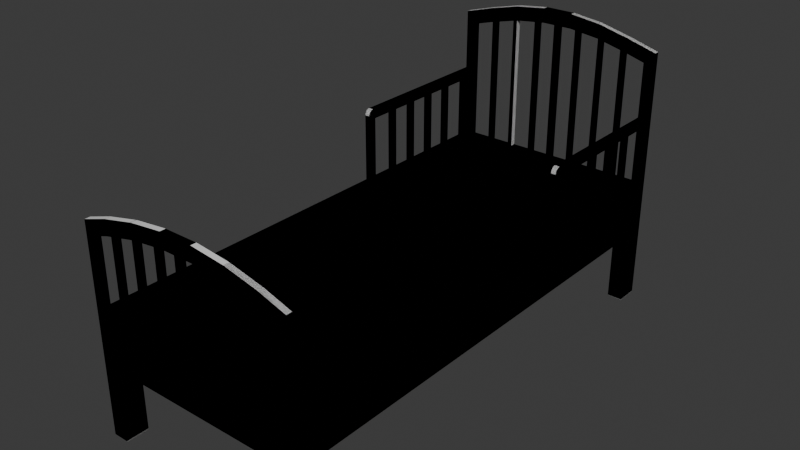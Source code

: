 # Source: childbed.blend  (saved by Blender 5.0.119; exported with 4.5.12 LTS)
import bpy
from mathutils import Matrix  # noqa: F401  (used for matrix-valued properties, if any)

bpy.ops.wm.read_factory_settings(use_empty=True)
scene = bpy.context.scene
scene.name = 'Scene'

# ---- collections
col_collection = bpy.data.collections.new('Collection'); scene.collection.children.link(col_collection)

# ---- world
world_world = bpy.data.worlds.new('World'); scene.world = world_world
world_world.use_nodes = True; world_world.node_tree.nodes.clear()
_N = world_world.node_tree.nodes; _L = world_world.node_tree.links
n0 = _N.new('ShaderNodeOutputWorld'); n0.name = 'World Output'; n0.location = (200, 100)
n1 = _N.new('ShaderNodeBackground'); n1.name = 'Background'; n1.location = (-200, 100)
n1.inputs[0].default_value = (0.05088, 0.05088, 0.05088, 1.0)
_L.new(n1.outputs[0], n0.inputs[0])
n0.is_active_output = True
world_world.color = (0.05088, 0.05088, 0.05088)
world_world.sun_shadow_jitter_overblur = 0.0

# ---- meshes
me_cube_001 = bpy.data.meshes.new('Cube.001')
me_cube_001.from_pydata([(0.2795, -0.5562, 0.225), (0.325, -0.6088, 0.375), (0.2795, 0.7795, 0.225), (0.325, 0.8322, 0.375), (0.325, 0.8485, 0.225), (0.325, -0.6252, 0.225), (0.2795, 0.7795, 0.2717), (0.2795, -0.5562, 0.2717), (0.325, 0.8485, 0.375), (0.325, -0.6252, 0.375), (0.325, 0.8322, 0.7355), (0.325, -0.6088, 0.5748), (0.325, 0.8485, 0.7355), (0.325, -0.6252, 0.5748), (0.2343, 0.8322, 0.7612), (0.1406, 0.8322, 0.784), (0.04687, 0.8322, 0.7955), (0.2343, 0.8485, 0.7612), (0.04687, 0.8485, 0.7955), (0.1406, 0.8485, 0.784), (0.2462, -0.6088, 0.6005), (0.04924, -0.6088, 0.6349), (0.1477, -0.6088, 0.6233), (0.2462, -0.6252, 0.6005), (0.1477, -0.6252, 0.6233), (0.04924, -0.6252, 0.6349), (0.3109, -0.6088, 0.375), (0.3109, 0.8322, 0.375), (0.325, 0.345, 0.375), (0.2795, 0.7795, 0.225), (0.2795, 0.7795, 0.2717), (0.3109, 0.345, 0.375), (0.3109, 0.8322, 0.5654), (0.325, 0.8322, 0.5964), (0.3109, 0.345, 0.5654), (0.3109, 0.8322, 0.5964), (0.325, 0.3723, 0.5964), (0.3109, 0.3723, 0.5964), (0.325, 0.3621, 0.5964), (0.325, 0.345, 0.5793), (0.325, 0.3535, 0.5941), (0.325, 0.3473, 0.5878), (0.3109, 0.345, 0.5793), (0.3109, 0.3621, 0.5964), (0.3109, 0.3473, 0.5878), (0.3109, 0.3535, 0.5941), (0.325, 0.345, 0.5654), (0.325, 0.8322, 0.5654), (0.325, 0.8322, 0.5654), (0.325, 0.3723, 0.375), (0.3109, 0.3723, 0.375), (0.3109, 0.3723, 0.5654), (0.325, 0.3723, 0.5654), (0.3109, 0.7977, 0.375), (0.325, 0.7977, 0.375), (0.3109, 0.7977, 0.5654), (0.325, 0.7977, 0.5654), (0.3109, 0.4671, 0.5654), (0.3109, 0.4477, 0.5654), (0.325, 0.4671, 0.375), (0.325, 0.4477, 0.375), (0.3109, 0.4671, 0.375), (0.3109, 0.4477, 0.375), (0.325, 0.4477, 0.5654), (0.325, 0.4671, 0.5654), (0.3109, 0.6373, 0.375), (0.2919, -0.6088, 0.5856), (0.3109, 0.6178, 0.5654), (0.3109, 0.7224, 0.375), (0.2919, 0.8322, 0.375), (0.3109, 0.5522, 0.5654), (0.3109, 0.5327, 0.5654), (0.3109, 0.5522, 0.375), (0.3109, 0.5327, 0.375), (0.325, 0.5327, 0.5654), (0.325, 0.5522, 0.5654), (0.325, 0.5522, 0.375), (0.325, 0.5327, 0.375), (0.3109, 0.7224, 0.5654), (0.3109, 0.7029, 0.375), (0.2919, 0.8485, 0.375), (0.3109, 0.7029, 0.5654), (0.2919, -0.6252, 0.6294), (0.325, 0.6373, 0.375), (0.325, 0.6178, 0.375), (0.3109, 0.6178, 0.375), (0.3109, 0.6373, 0.5654), (0.2919, -0.6088, 0.6294), (0.325, 0.6178, 0.5654), (0.325, 0.6373, 0.5654), (0.325, 0.7029, 0.5654), (0.325, 0.7224, 0.5654), (0.325, 0.7224, 0.375), (0.325, 0.7029, 0.375), (0.2919, 0.8485, 0.7449), (0.325, -0.6252, 0.6186), (0.325, -0.6088, 0.6186), (0.325, 0.8322, 0.7793), (0.325, 0.8485, 0.7793), (0.2919, 0.8322, 0.7449), (0.1406, 0.8322, 0.8277), (0.2343, 0.8322, 0.805), (0.2343, 0.8485, 0.805), (0.1406, 0.8485, 0.8277), (0.04687, 0.8322, 0.8393), (0.04687, 0.8485, 0.8393), (0.2919, -0.6252, 0.5856), (0.2919, -0.6088, 0.375), (0.2919, -0.6252, 0.375), (0.04924, -0.6088, 0.6786), (0.04924, -0.6252, 0.6786), (0.1477, -0.6088, 0.6671), (0.1477, -0.6252, 0.6671), (0.2462, -0.6088, 0.6443), (0.2462, -0.6252, 0.6443), (-1.49e-08, 0.8322, 0.8393), (1.49e-08, 0.8485, 0.8393), (0.0, 0.8485, 0.375), (2.98e-08, 0.8322, 0.375), (1.49e-08, 0.8322, 0.7955), (2.98e-08, 0.7795, 0.225), (2.98e-08, 0.7795, 0.2717), (2.98e-08, 0.7795, 0.225), (0.0, 0.8485, 0.225), (1.49e-08, 0.8485, 0.7955), (0.0, 0.8322, 0.5654), (-7.451e-08, -0.6088, 0.6786), (-5.96e-08, -0.6088, 0.375), (-8.941e-08, -0.5562, 0.225), (-8.941e-08, -0.6252, 0.225), (-7.451e-08, -0.6088, 0.6349), (-1.49e-07, -0.6252, 0.375), (-8.941e-08, -0.6252, 0.6349), (-8.941e-08, -0.5562, 0.2717), (-8.941e-08, -0.6252, 0.6786), (0.1875, 0.8485, 0.7726), (0.07704, 0.8485, 0.7918), (0.222, 0.8485, 0.7642), (0.222, -0.6088, 0.6499), (0.222, -0.6252, 0.6499), (0.1459, -0.6088, 0.6673), (0.1459, 0.8485, 0.7827), (0.1459, -0.6252, 0.6673), (0.06994, -0.6252, 0.6762), (0.06994, -0.6088, 0.6762), (0.2291, -0.6088, 0.6045), (0.2149, -0.6088, 0.6078), (0.2149, 0.8485, 0.375), (0.2291, 0.8485, 0.375), (0.06284, 0.8485, 0.375), (0.07704, 0.8485, 0.375), (0.1389, 0.8485, 0.375), (0.153, 0.8485, 0.375), (0.2149, -0.6252, 0.6078), (0.2291, -0.6252, 0.6045), (0.008926, -0.6088, 0.375), (0.2149, 0.8322, 0.7659), (0.2291, 0.8322, 0.7625), (0.2291, 0.8322, 0.375), (0.2149, 0.8322, 0.375), (0.2291, -0.6252, 0.375), (0.2149, -0.6252, 0.375), (0.2149, -0.6088, 0.375), (0.2291, -0.6088, 0.375), (0.222, 0.8485, 0.7642), (0.222, 0.8485, 0.7642), (0.222, 0.8485, 0.7641), (0.153, 0.8322, 0.375), (0.1389, 0.8322, 0.375), (0.153, -0.6252, 0.375), (0.1389, -0.6252, 0.375), (0.1406, 0.8322, 0.784), (0.153, 0.8322, 0.7809), (0.153, 0.8485, 0.7809), (0.1477, -0.6088, 0.6233), (0.1389, -0.6088, 0.6244), (0.1389, -0.6252, 0.6244), (0.1477, -0.6252, 0.6233), (0.008926, 0.8485, 0.375), (0.1389, -0.6088, 0.375), (0.153, -0.6088, 0.375), (0.06284, -0.6252, 0.6333), (0.07704, -0.6252, 0.6316), (0.008926, 0.8322, 0.7955), (0.07704, 0.8322, 0.375), (0.06284, 0.8322, 0.375), (0.07704, -0.6252, 0.375), (0.06284, -0.6252, 0.375), (0.06284, -0.6088, 0.375), (0.07704, -0.6088, 0.375), (0.07704, -0.6088, 0.6316), (0.06284, -0.6088, 0.6333), (0.06284, 0.8322, 0.7935), (0.07704, 0.8322, 0.7918), (0.06284, 0.8485, 0.7935), (0.2291, 0.8485, 0.7625), (0.2149, 0.8485, 0.7659), (0.153, -0.6252, 0.6221), (0.153, -0.6088, 0.6221), (0.008926, -0.6252, 0.375), (0.008926, -0.6252, 0.6349), (0.008926, -0.6088, 0.6349), (0.008926, -0.6252, 0.6786), (0.008926, 0.8485, 0.7955), (0.008926, 0.8322, 0.375), (0.008926, -0.6088, 0.6786), (0.3109, 0.8322, 0.3366), (0.3109, -0.6088, 0.3366), (2.98e-08, 0.8322, 0.3366), (-7.87e-08, 7.218e-09, 0.3366), (-5.96e-08, -0.6088, 0.3366), (0.2795, 0.8485, 0.225), (0.325, 0.7795, 0.225), (0.325, -0.5562, 0.225), (0.2795, -0.6252, 0.225), (0.2795, -0.6252, 0.007881), (0.325, -0.6252, 0.007881), (0.325, 0.7795, 0.007881), (0.325, 0.8485, 0.007881), (0.2795, 0.8485, 0.007881), (0.2795, 0.7795, 0.007881), (0.325, -0.5562, 0.007881), (0.2795, -0.5562, 0.007881), (0.2833, -0.6194, 0.000582), (0.3212, -0.6194, 0.000582), (0.3212, 0.7852, 0.000582), (0.3212, 0.8428, 0.000582), (0.2833, 0.8428, 0.000582), (0.2833, 0.7852, 0.000582), (0.3212, -0.5619, 0.000582), (0.2833, -0.5619, 0.000582)], [], [(0, 128, 133, 7), (29, 0, 7, 30, 6, 2), (29, 2, 212, 213, 0), (28, 1, 5, 213, 212, 4, 3, 54, 92, 93, 83, 84, 76, 77, 59, 60, 49), (5, 1, 9), (46, 52, 36, 38, 40, 41, 39), (3, 4, 8), (3, 8, 12, 10, 48), (9, 1, 11, 13), (8, 80, 94, 12), (1, 107, 66, 11), (101, 97, 98, 102), (101, 102, 103, 100), (28, 31, 26, 107, 1), (63, 58, 62, 60), (50, 51, 52, 49), (57, 64, 59, 61), (70, 75, 76, 72), (78, 91, 92, 68), (86, 89, 83, 65), (54, 56, 55, 53), (90, 81, 79, 93), (48, 10, 99, 69, 27, 3), (36, 37, 43, 38), (77, 73, 61, 59), (34, 46, 39, 42), (42, 39, 41, 44), (44, 41, 40, 45), (45, 40, 38, 43), (99, 94, 80, 69), (28, 49, 52, 46), (27, 53, 55, 32), (31, 28, 46, 34), (51, 50, 31, 34), (56, 54, 3, 47), (57, 61, 62, 58), (63, 60, 59, 64), (70, 72, 73, 71), (74, 77, 76, 75), (86, 65, 85, 67), (88, 84, 83, 89), (78, 68, 79, 81), (90, 93, 92, 91), (100, 103, 105, 104), (32, 55, 78, 81, 86, 67, 70, 71, 57, 58, 51, 34, 42, 44, 45, 43, 37, 35), (56, 47, 33, 36, 52, 63, 64, 74, 75, 88, 89, 90, 91), (172, 173, 135, 196, 156), (150, 184, 168, 151), (155, 188, 189, 179, 180, 162, 163, 26, 207, 210, 127), (147, 152, 167, 159), (74, 71, 73, 77), (88, 67, 85, 84), (84, 85, 72, 76), (93, 79, 65, 83), (30, 7, 133, 121, 6), (87, 113, 114, 82, 95, 96), (109, 205, 202, 110), (13, 11, 96, 95), (10, 12, 98, 97), (104, 105, 116, 115), (106, 108, 9, 13), (69, 80, 148, 158), (208, 209, 210, 207, 206), (121, 120, 2, 6), (158, 159, 167, 168, 184, 185, 204, 118, 208, 206, 27, 69), (54, 53, 68, 92), (129, 128, 0, 214), (178, 204, 185, 149), (125, 119, 118), (110, 143, 142, 112, 111, 140, 144, 109), (111, 112, 139, 114, 113, 138), (164, 165, 166), (158, 157, 156, 159), (160, 154, 153, 161), (162, 146, 145, 163), (167, 172, 171, 168), (151, 19, 173, 152), (184, 193, 192, 185), (188, 191, 190, 189), (149, 194, 136, 150), (186, 182, 181, 187), (123, 117, 178, 149, 150, 151, 152, 147, 148, 80, 8, 4, 211), (177, 176, 170, 169, 197, 24), (15, 171, 172, 156, 157, 14, 99, 10, 97, 101, 100, 104, 115, 119, 183, 16, 192, 193), (175, 174, 22, 198, 180, 179), (5, 9, 108, 160, 161, 169, 170, 186, 187, 199, 131, 129, 214), (124, 116, 105, 103, 102, 98, 12, 94, 17, 195, 165, 164, 196, 135, 173, 19, 136, 194, 18, 203), (137, 166, 165, 195, 17), (135, 196, 164, 166, 137, 141, 19, 173), (201, 155, 127, 130), (132, 131, 199, 200), (119, 125, 118, 204, 183), (190, 182, 186, 189), (136, 19, 171, 15, 193), (196, 164, 165, 195, 148, 147), (153, 154, 23, 106, 13, 95, 82, 114, 139, 112, 142, 143, 110, 202, 200, 25, 181, 182, 176, 177, 24, 197), (202, 205, 126, 134), (203, 178, 117, 124), (199, 155, 201, 200), (200, 202, 134, 132), (197, 169, 180, 198), (160, 163, 145, 154), (153, 146, 162, 161), (179, 170, 176, 175), (188, 187, 181, 191), (107, 108, 106, 66), (187, 188, 155, 199), (189, 186, 170, 179), (162, 180, 169, 161), (26, 163, 160, 108, 107), (66, 106, 23, 154, 145, 20), (198, 146, 153, 197), (190, 175, 176, 182), (200, 201, 21, 191, 181, 25), (157, 158, 148, 195), (167, 152, 173, 172), (184, 150, 136, 193), (183, 204, 178, 203), (192, 194, 149, 185), (171, 19, 151, 168), (156, 196, 147, 159), (60, 62, 50, 49), (61, 73, 72, 85, 65, 79, 68, 53, 27, 206, 207, 26, 31, 50, 62), (36, 33, 35, 37), (208, 210, 209), (94, 99, 14, 157, 195, 17), (51, 58, 63, 52), (57, 71, 74, 64), (88, 75, 70, 67), (90, 89, 86, 81), (55, 56, 91, 78), (194, 192, 16, 18), (183, 203, 18, 16), (122, 123, 211, 2, 120), (201, 130, 126, 205, 109, 144, 140, 111, 138, 113, 87, 96, 11, 66, 20, 145, 146, 198, 22, 174, 175, 190, 191, 21), (5, 214, 215, 216), (221, 216, 224, 229), (215, 222, 230, 223), (213, 5, 216, 221), (211, 4, 218, 219), (214, 0, 222, 215), (4, 212, 217, 218), (0, 213, 221, 222), (212, 2, 220, 217), (2, 211, 219, 220), (230, 229, 224, 223), (228, 227, 226, 225), (218, 217, 225, 226), (220, 219, 227, 228), (222, 221, 229, 230), (217, 220, 228, 225), (216, 215, 223, 224), (219, 218, 226, 227)])
me_cube_001.polygons.foreach_set('use_smooth', [True] * 153)
_k = set([(0, 7), (0, 29), (0, 128), (0, 222), (1, 11), (1, 28), (1, 107), (2, 6), (2, 120), (2, 220), (3, 27), (3, 48), (4, 8), (4, 211), (4, 212), (4, 218), (5, 9), (5, 213), (5, 214), (5, 216), (6, 30), (6, 121), (7, 30), (7, 133), (8, 12), (9, 13), (10, 48), (10, 97), (11, 96), (12, 98), (13, 95), (14, 99), (14, 157), (15, 193), (16, 183), (16, 192), (17, 94), (17, 195), (18, 194), (18, 203), (19, 136), (19, 151), (19, 171), (20, 66), (20, 145), (21, 191), (21, 201), (22, 174), (23, 106), (23, 154), (25, 181), (25, 200), (26, 31), (26, 107), (26, 163), (26, 207), (27, 32), (27, 206), (28, 31), (28, 46), (31, 34), (32, 35), (33, 35), (33, 36), (34, 42), (35, 37), (36, 38), (37, 43), (38, 40), (39, 41), (39, 46), (40, 41), (42, 44), (43, 45), (44, 45), (49, 50), (49, 52), (49, 60), (50, 51), (50, 62), (51, 52), (51, 58), (52, 63), (53, 54), (53, 55), (53, 68), (54, 56), (54, 92), (55, 56), (55, 78), (56, 91), (57, 61), (57, 64), (57, 71), (58, 62), (58, 63), (59, 61), (59, 64), (59, 77), (60, 62), (60, 63), (61, 73), (64, 74), (65, 79), (65, 83), (65, 86), (66, 106), (66, 107), (67, 70), (67, 85), (67, 88), (68, 78), (68, 92), (69, 80), (69, 99), (69, 158), (70, 72), (70, 75), (71, 73), (71, 74), (72, 76), (72, 85), (73, 77), (74, 77), (75, 76), (75, 88), (76, 84), (78, 91), (79, 81), (79, 93), (80, 94), (80, 148), (81, 86), (81, 90), (82, 95), (82, 114), (83, 89), (83, 93), (84, 85), (84, 88), (86, 89), (87, 96), (87, 113), (89, 90), (90, 93), (91, 92), (94, 99), (95, 96), (97, 98), (97, 101), (98, 102), (100, 101), (100, 104), (102, 103), (103, 105), (104, 115), (105, 116), (106, 108), (107, 108), (108, 160), (109, 144), (109, 205), (110, 143), (110, 202), (111, 138), (111, 140), (112, 139), (112, 142), (113, 138), (114, 139), (123, 211), (126, 205), (129, 214), (134, 202), (135, 173), (135, 196), (136, 150), (136, 193), (140, 144), (142, 143), (145, 154), (145, 163), (146, 153), (146, 162), (146, 198), (147, 152), (147, 159), (147, 196), (148, 158), (148, 195), (149, 178), (149, 185), (149, 194), (150, 151), (150, 184), (151, 168), (152, 167), (152, 173), (153, 161), (153, 197), (154, 160), (155, 188), (155, 199), (155, 201), (156, 159), (156, 172), (156, 196), (157, 158), (157, 195), (159, 167), (160, 163), (161, 162), (161, 169), (162, 180), (167, 172), (168, 171), (168, 184), (169, 180), (169, 197), (170, 176), (170, 179), (170, 186), (172, 173), (175, 176), (175, 179), (175, 190), (176, 182), (178, 203), (178, 204), (179, 189), (180, 198), (181, 187), (181, 191), (182, 186), (182, 190), (183, 203), (183, 204), (184, 193), (185, 192), (185, 204), (186, 189), (187, 188), (187, 199), (188, 191), (189, 190), (192, 194), (197, 198), (199, 200), (200, 201), (206, 207), (206, 208), (207, 210), (211, 219), (212, 213), (212, 217), (213, 221), (214, 215), (215, 216), (215, 222), (215, 223), (216, 221), (216, 224), (217, 218), (217, 220), (217, 225), (218, 219), (218, 226), (219, 220), (219, 227), (220, 228), (221, 222), (221, 229), (222, 230), (223, 224), (223, 230), (224, 229), (225, 226), (225, 228), (226, 227), (227, 228), (229, 230)])
me_cube_001.attributes.new('sharp_edge', 'BOOLEAN', 'EDGE').data.foreach_set('value', [ (min(e.vertices), max(e.vertices)) in _k for e in me_cube_001.edges])
_uv = me_cube_001.uv_layers.new(name='UVMap')
_uv.uv.foreach_set('vector', [0.3575, 0.7431, 0.25, 0.7431, 0.25, 0.7431, 0.3575, 0.7431, 0.3575, 0.5069, 0.3575, 0.7431, 0.3575, 0.7431, 0.3575, 0.5069, 0.3575, 0.5069, 0.3575, 0.5069, 0.3575, 0.5069, 0.3575, 0.5069, 0.375, 0.5117, 0.375, 0.7383, 0.3575, 0.7431, 0.625, 0.5727, 0.625, 0.75, 0.375, 0.75, 0.375, 0.7383, 0.375, 0.5117, 0.375, 0.5, 0.625, 0.5, 0.625, 0.5041, 0.625, 0.5156, 0.625, 0.5185, 0.625, 0.5284, 0.625, 0.5314, 0.625, 0.5413, 0.625, 0.5443, 0.625, 0.5542, 0.625, 0.5572, 0.625, 0.5686, 0.375, 0.75, 0.625, 0.75, 0.625, 0.75, 0.625, 0.5727, 0.625, 0.5686, 0.625, 0.5686, 0.625, 0.5701, 0.625, 0.5714, 0.625, 0.5726, 0.625, 0.5727, 0.625, 0.5, 0.375, 0.5, 0.625, 0.5, 0.625, 0.5, 0.625, 0.5, 0.625, 0.5, 0.625, 0.5, 0.625, 0.5, 0.625, 0.75, 0.625, 0.75, 0.625, 0.75, 0.625, 0.75, 0.625, 0.5, 0.625, 0.4873, 0.625, 0.4873, 0.625, 0.5, 0.625, 0.75, 0.6377, 0.75, 0.6377, 0.75, 0.625, 0.75, 0.6599, 0.5, 0.625, 0.5, 0.625, 0.5, 0.6599, 0.5, 0.6599, 0.5, 0.6599, 0.5, 0.6959, 0.5, 0.6959, 0.5, 0.625, 0.5727, 0.6386, 0.5727, 0.6386, 0.75, 0.6377, 0.75, 0.625, 0.75, 0.625, 0.5572, 0.6386, 0.5572, 0.6386, 0.5572, 0.625, 0.5572, 0.6386, 0.5686, 0.6386, 0.5686, 0.625, 0.5686, 0.625, 0.5686, 0.6386, 0.5542, 0.625, 0.5542, 0.625, 0.5542, 0.6386, 0.5542, 0.6386, 0.5413, 0.625, 0.5413, 0.625, 0.5413, 0.6386, 0.5413, 0.6386, 0.5156, 0.625, 0.5156, 0.625, 0.5156, 0.6386, 0.5156, 0.6386, 0.5284, 0.625, 0.5284, 0.625, 0.5284, 0.6386, 0.5284, 0.625, 0.5041, 0.625, 0.5041, 0.6386, 0.5041, 0.6386, 0.5041, 0.625, 0.5185, 0.6386, 0.5185, 0.6386, 0.5185, 0.625, 0.5185, 0.625, 0.5, 0.625, 0.5, 0.0, 0.0, 0.644, 0.5, 0.6386, 0.5, 0.625, 0.5, 0.625, 0.5686, 0.6386, 0.5686, 0.6386, 0.5701, 0.625, 0.5701, 0.625, 0.5443, 0.6386, 0.5443, 0.6386, 0.5542, 0.625, 0.5542, 0.6386, 0.5727, 0.625, 0.5727, 0.625, 0.5727, 0.6386, 0.5727, 0.6386, 0.5727, 0.625, 0.5727, 0.625, 0.5726, 0.6386, 0.5726, 0.6386, 0.5726, 0.625, 0.5726, 0.625, 0.5714, 0.6386, 0.5714, 0.6386, 0.5714, 0.625, 0.5714, 0.625, 0.5701, 0.6386, 0.5701, 0.0, 0.0, 0.625, 0.4873, 0.625, 0.4873, 0.644, 0.5, 0.625, 0.5727, 0.625, 0.5686, 0.625, 0.5686, 0.625, 0.5727, 0.6386, 0.5, 0.6386, 0.5041, 0.6386, 0.5041, 0.6386, 0.5, 0.6386, 0.5727, 0.625, 0.5727, 0.625, 0.5727, 0.6386, 0.5727, 0.6386, 0.5686, 0.6386, 0.5686, 0.6386, 0.5727, 0.6386, 0.5727, 0.625, 0.5041, 0.625, 0.5041, 0.625, 0.5, 0.625, 0.5, 0.6386, 0.5542, 0.6386, 0.5542, 0.6386, 0.5572, 0.6386, 0.5572, 0.625, 0.5572, 0.625, 0.5572, 0.625, 0.5542, 0.625, 0.5542, 0.6386, 0.5413, 0.6386, 0.5413, 0.6386, 0.5443, 0.6386, 0.5443, 0.625, 0.5443, 0.625, 0.5443, 0.625, 0.5413, 0.625, 0.5413, 0.6386, 0.5284, 0.6386, 0.5284, 0.6386, 0.5314, 0.6386, 0.5314, 0.625, 0.5314, 0.625, 0.5314, 0.625, 0.5284, 0.625, 0.5284, 0.6386, 0.5156, 0.6386, 0.5156, 0.6386, 0.5185, 0.6386, 0.5185, 0.625, 0.5185, 0.625, 0.5185, 0.625, 0.5156, 0.625, 0.5156, 0.6959, 0.5, 0.6959, 0.5, 0.732, 0.5, 0.732, 0.5, 0.6386, 0.5, 0.6386, 0.5041, 0.6386, 0.5156, 0.6386, 0.5185, 0.6386, 0.5284, 0.6386, 0.5314, 0.6386, 0.5413, 0.6386, 0.5443, 0.6386, 0.5542, 0.6386, 0.5572, 0.6386, 0.5686, 0.6386, 0.5727, 0.6386, 0.5727, 0.6386, 0.5726, 0.6386, 0.5714, 0.6386, 0.5701, 0.6386, 0.5686, 0.6386, 0.5, 0.625, 0.5041, 0.625, 0.5, 0.625, 0.5, 0.625, 0.5686, 0.625, 0.5686, 0.625, 0.5572, 0.625, 0.5542, 0.625, 0.5443, 0.625, 0.5413, 0.625, 0.5314, 0.625, 0.5284, 0.625, 0.5185, 0.625, 0.5156, 0.0, 0.0, 0.0, 0.0, 0.0, 0.0, 0.0, 0.0, 0.0, 0.0, 0.625, 0.4046, 0.7204, 0.5, 0.6966, 0.5, 0.625, 0.4284, 0.7466, 0.75, 0.7258, 0.75, 0.7204, 0.75, 0.6966, 0.75, 0.6911, 0.75, 0.6674, 0.75, 0.6619, 0.75, 0.6386, 0.75, 0.6386, 0.75, 0.75, 0.75, 0.75, 0.75, 0.0, 0.0, 0.625, 0.4339, 0.6911, 0.5, 0.6674, 0.5, 0.625, 0.5443, 0.6386, 0.5443, 0.6386, 0.5443, 0.625, 0.5443, 0.625, 0.5314, 0.6386, 0.5314, 0.6386, 0.5314, 0.625, 0.5314, 0.625, 0.5314, 0.6386, 0.5314, 0.6386, 0.5413, 0.625, 0.5413, 0.625, 0.5185, 0.6386, 0.5185, 0.6386, 0.5284, 0.625, 0.5284, 0.3575, 0.5069, 0.3575, 0.7431, 0.25, 0.7431, 0.25, 0.5069, 0.3575, 0.5069, 0.6377, 0.75, 0.6553, 0.75, 0.6553, 0.75, 0.6377, 0.75, 0.625, 0.75, 0.625, 0.75, 0.7311, 0.75, 0.7466, 0.75, 0.7466, 0.75, 0.7311, 0.75, 0.625, 0.75, 0.625, 0.75, 0.625, 0.75, 0.625, 0.75, 0.625, 0.5, 0.625, 0.5, 0.625, 0.5, 0.625, 0.5, 0.732, 0.5, 0.732, 0.5, 0.75, 0.5, 0.75, 0.5, 0.625, 0.7627, 0.625, 0.7627, 0.625, 0.75, 0.625, 0.75, 0.644, 0.5, 0.625, 0.4873, 0.625, 0.4631, 0.6619, 0.5, 0.75, 0.5, 0.75, 0.625, 0.75, 0.75, 0.6386, 0.75, 0.6386, 0.5, 0.25, 0.5069, 0.25, 0.5069, 0.3575, 0.5069, 0.3575, 0.5069, 0.6619, 0.5, 0.6674, 0.5, 0.6911, 0.5, 0.6966, 0.5, 0.7204, 0.5, 0.7258, 0.5, 0.7466, 0.5, 0.75, 0.5, 0.75, 0.5, 0.6386, 0.5, 0.6386, 0.5, 0.644, 0.5, 0.625, 0.5041, 0.6386, 0.5041, 0.6386, 0.5156, 0.625, 0.5156, 0.25, 0.75, 0.25, 0.7431, 0.3575, 0.7431, 0.3575, 0.75, 0.625, 0.3784, 0.7466, 0.5, 0.7258, 0.5, 0.625, 0.3992, 0.75, 0.5, 0.75, 0.5, 0.75, 0.5, 0.7311, 0.75, 0.7231, 0.75, 0.6939, 0.75, 0.6932, 0.75, 0.6932, 0.75, 0.6939, 0.75, 0.7231, 0.75, 0.7311, 0.75, 0.6932, 0.75, 0.6932, 0.75, 0.6646, 0.75, 0.6553, 0.75, 0.6553, 0.75, 0.6646, 0.75, 0.625, 0.4604, 0.625, 0.4604, 0.625, 0.4604, 0.6619, 0.5, 0.6619, 0.5, 0.6674, 0.5, 0.6674, 0.5, 0.625, 0.7869, 0.625, 0.7869, 0.625, 0.7924, 0.625, 0.7924, 0.6674, 0.75, 0.6674, 0.75, 0.6619, 0.75, 0.6619, 0.75, 0.6911, 0.5, 0.6911, 0.5, 0.6959, 0.5, 0.6966, 0.5, 0.625, 0.4284, 0.625, 0.4291, 0.625, 0.4339, 0.625, 0.4339, 0.7204, 0.5, 0.7204, 0.5, 0.7258, 0.5, 0.7258, 0.5, 0.7258, 0.75, 0.7258, 0.75, 0.7204, 0.75, 0.7204, 0.75, 0.625, 0.3992, 0.625, 0.3992, 0.625, 0.4046, 0.625, 0.4046, 0.625, 0.8454, 0.625, 0.8454, 0.625, 0.8508, 0.625, 0.8508, 0.375, 0.375, 0.625, 0.375, 0.625, 0.3784, 0.625, 0.3992, 0.625, 0.4046, 0.625, 0.4284, 0.625, 0.4339, 0.625, 0.4576, 0.625, 0.4631, 0.625, 0.4873, 0.625, 0.5, 0.375, 0.5, 0.375, 0.4825, 0.625, 0.8182, 0.625, 0.8216, 0.625, 0.8216, 0.625, 0.8161, 0.625, 0.8161, 0.625, 0.8182, 0.6959, 0.5, 0.6959, 0.5, 0.6911, 0.5, 0.6674, 0.5, 0.6619, 0.5, 0.6599, 0.5, 0.6377, 0.5, 0.625, 0.5, 0.625, 0.5, 0.6599, 0.5, 0.6959, 0.5, 0.732, 0.5, 0.75, 0.5, 0.75, 0.5, 0.7466, 0.5, 0.732, 0.5, 0.7258, 0.5, 0.7204, 0.5, 0.6966, 0.75, 0.6932, 0.75, 0.6932, 0.75, 0.6911, 0.75, 0.6911, 0.75, 0.6966, 0.75, 0.375, 0.75, 0.625, 0.75, 0.625, 0.7627, 0.625, 0.7869, 0.625, 0.7924, 0.625, 0.8161, 0.625, 0.8216, 0.625, 0.8454, 0.625, 0.8508, 0.625, 0.8716, 0.625, 0.875, 0.375, 0.875, 0.375, 0.7675, 0.625, 0.375, 0.625, 0.375, 0.625, 0.393, 0.625, 0.4291, 0.625, 0.4651, 0.625, 0.5, 0.625, 0.5, 0.625, 0.4873, 0.625, 0.4651, 0.625, 0.4631, 0.625, 0.4604, 0.625, 0.4604, 0.625, 0.4576, 0.625, 0.4471, 0.625, 0.4339, 0.625, 0.4291, 0.625, 0.4046, 0.625, 0.3992, 0.625, 0.393, 0.625, 0.3784, 0.625, 0.4604, 0.625, 0.4604, 0.625, 0.4604, 0.625, 0.4631, 0.625, 0.4651, 0.625, 0.4471, 0.625, 0.4576, 0.625, 0.4604, 0.625, 0.4604, 0.625, 0.4604, 0.625, 0.4311, 0.625, 0.4291, 0.625, 0.4339, 0.7466, 0.75, 0.7466, 0.75, 0.75, 0.75, 0.75, 0.75, 0.625, 0.875, 0.625, 0.875, 0.625, 0.8716, 0.625, 0.8716, 0.75, 0.5, 0.75, 0.5, 0.75, 0.5, 0.7466, 0.5, 0.7466, 0.5, 0.7204, 0.75, 0.625, 0.8454, 0.625, 0.8454, 0.7204, 0.75, 0.625, 0.4046, 0.625, 0.4291, 0.6959, 0.5, 0.6959, 0.5, 0.7204, 0.5, 0.0, 0.0, 0.0, 0.0, 0.0, 0.0, 0.0, 0.0, 0.0, 0.0, 0.0, 0.0, 0.625, 0.7924, 0.625, 0.7869, 0.625, 0.7803, 0.625, 0.7627, 0.625, 0.75, 0.625, 0.75, 0.625, 0.7627, 0.625, 0.7803, 0.625, 0.7896, 0.625, 0.8182, 0.625, 0.8189, 0.625, 0.8481, 0.625, 0.8561, 0.625, 0.8716, 0.625, 0.8716, 0.625, 0.8561, 0.625, 0.8508, 0.625, 0.8454, 0.625, 0.8216, 0.625, 0.8182, 0.625, 0.8182, 0.625, 0.8161, 0.7466, 0.75, 0.7466, 0.75, 0.75, 0.75, 0.75, 0.75, 0.625, 0.3784, 0.625, 0.3784, 0.625, 0.375, 0.625, 0.375, 0.625, 0.8716, 0.7466, 0.75, 0.7466, 0.75, 0.625, 0.8716, 0.625, 0.8716, 0.625, 0.8716, 0.625, 0.875, 0.625, 0.875, 0.625, 0.8161, 0.625, 0.8161, 0.6911, 0.75, 0.6911, 0.75, 0.625, 0.7869, 0.6619, 0.75, 0.6619, 0.75, 0.625, 0.7869, 0.625, 0.7924, 0.6674, 0.75, 0.6674, 0.75, 0.625, 0.7924, 0.6966, 0.75, 0.625, 0.8216, 0.625, 0.8216, 0.6966, 0.75, 0.7258, 0.75, 0.625, 0.8508, 0.625, 0.8508, 0.7258, 0.75, 0.6377, 0.75, 0.625, 0.7627, 0.625, 0.7627, 0.6377, 0.75, 0.625, 0.8508, 0.7258, 0.75, 0.7466, 0.75, 0.625, 0.8716, 0.7204, 0.75, 0.625, 0.8454, 0.625, 0.8216, 0.6966, 0.75, 0.6674, 0.75, 0.6911, 0.75, 0.625, 0.8161, 0.625, 0.7924, 0.6386, 0.75, 0.6619, 0.75, 0.625, 0.7869, 0.625, 0.7627, 0.6377, 0.75, 0.6377, 0.75, 0.625, 0.7627, 0.625, 0.7803, 0.625, 0.7869, 0.6619, 0.75, 0.6553, 0.75, 0.6911, 0.75, 0.6674, 0.75, 0.625, 0.7924, 0.625, 0.8161, 0.7204, 0.75, 0.6966, 0.75, 0.625, 0.8216, 0.625, 0.8454, 0.625, 0.8716, 0.7466, 0.75, 0.7311, 0.75, 0.7258, 0.75, 0.625, 0.8508, 0.625, 0.8561, 0.6619, 0.5, 0.6619, 0.5, 0.0, 0.0, 0.0, 0.0, 0.6911, 0.5, 0.625, 0.4339, 0.625, 0.4339, 0.6911, 0.5, 0.7204, 0.5, 0.625, 0.4046, 0.625, 0.4046, 0.7204, 0.5, 0.7466, 0.5, 0.7466, 0.5, 0.625, 0.3784, 0.625, 0.3784, 0.7258, 0.5, 0.625, 0.3992, 0.625, 0.3992, 0.7258, 0.5, 0.6959, 0.5, 0.625, 0.4291, 0.625, 0.4284, 0.6966, 0.5, 0.6674, 0.5, 0.0, 0.0, 0.0, 0.0, 0.6674, 0.5, 0.625, 0.5572, 0.6386, 0.5572, 0.6386, 0.5686, 0.625, 0.5686, 0.6386, 0.5542, 0.6386, 0.5443, 0.6386, 0.5413, 0.6386, 0.5314, 0.6386, 0.5284, 0.6386, 0.5185, 0.6386, 0.5156, 0.6386, 0.5041, 0.6386, 0.5, 0.6386, 0.5, 0.6386, 0.75, 0.6386, 0.75, 0.6386, 0.5727, 0.6386, 0.5686, 0.6386, 0.5572, 0.625, 0.5686, 0.625, 0.5, 0.6386, 0.5, 0.6386, 0.5686, 0.75, 0.5, 0.75, 0.75, 0.75, 0.625, 0.0, 0.0, 0.0, 0.0, 0.0, 0.0, 0.0, 0.0, 0.0, 0.0, 0.0, 0.0, 0.6386, 0.5686, 0.6386, 0.5572, 0.625, 0.5572, 0.625, 0.5686, 0.6386, 0.5542, 0.6386, 0.5443, 0.625, 0.5443, 0.625, 0.5542, 0.625, 0.5314, 0.625, 0.5413, 0.6386, 0.5413, 0.6386, 0.5314, 0.625, 0.5185, 0.625, 0.5284, 0.6386, 0.5284, 0.6386, 0.5185, 0.6386, 0.5041, 0.625, 0.5041, 0.625, 0.5156, 0.6386, 0.5156, 0.625, 0.3992, 0.7258, 0.5, 0.732, 0.5, 0.625, 0.393, 0.7466, 0.5, 0.625, 0.3784, 0.625, 0.393, 0.732, 0.5, 0.25, 0.5069, 0.25, 0.5, 0.3575, 0.5, 0.3575, 0.5069, 0.25, 0.5069, 0.7466, 0.75, 0.75, 0.75, 0.75, 0.75, 0.7466, 0.75, 0.7311, 0.75, 0.7231, 0.75, 0.6939, 0.75, 0.6932, 0.75, 0.6646, 0.75, 0.6553, 0.75, 0.6377, 0.75, 0.625, 0.75, 0.625, 0.75, 0.6377, 0.75, 0.6553, 0.75, 0.6619, 0.75, 0.6674, 0.75, 0.6911, 0.75, 0.6932, 0.75, 0.6932, 0.75, 0.6966, 0.75, 0.7204, 0.75, 0.7258, 0.75, 0.7311, 0.75, 0.375, 0.75, 0.375, 0.7675, 0.375, 0.7675, 0.375, 0.75, 0.375, 0.7383, 0.375, 0.75, 0.375, 0.75, 0.375, 0.7383, 0.3575, 0.75, 0.3575, 0.7431, 0.3575, 0.7431, 0.3575, 0.75, 0.375, 0.7383, 0.375, 0.75, 0.375, 0.75, 0.375, 0.7383, 0.375, 0.4825, 0.375, 0.5, 0.375, 0.5, 0.375, 0.4825, 0.3575, 0.75, 0.3575, 0.7431, 0.3575, 0.7431, 0.3575, 0.75, 0.375, 0.5, 0.375, 0.5117, 0.375, 0.5117, 0.375, 0.5, 0.3575, 0.7431, 0.375, 0.7383, 0.375, 0.7383, 0.3575, 0.7431, 0.375, 0.5117, 0.3575, 0.5069, 0.3575, 0.5069, 0.375, 0.5117, 0.3575, 0.5069, 0.3575, 0.5, 0.3575, 0.5, 0.3575, 0.5069, 0.3575, 0.7431, 0.375, 0.7383, 0.375, 0.75, 0.3575, 0.75, 0.3575, 0.5069, 0.3575, 0.5, 0.375, 0.5, 0.375, 0.5117, 0.375, 0.5, 0.375, 0.5117, 0.375, 0.5117, 0.375, 0.5, 0.3575, 0.5069, 0.3575, 0.5, 0.3575, 0.5, 0.3575, 0.5069, 0.3575, 0.7431, 0.375, 0.7383, 0.375, 0.7383, 0.3575, 0.7431, 0.375, 0.5117, 0.3575, 0.5069, 0.3575, 0.5069, 0.375, 0.5117, 0.375, 0.75, 0.375, 0.7675, 0.375, 0.7675, 0.375, 0.75, 0.375, 0.4825, 0.375, 0.5, 0.375, 0.5, 0.375, 0.4825])
me_cube_001.update()
me_cube_002 = bpy.data.meshes.new('Cube.002')
me_cube_002.from_pydata([(0.2795, -0.5562, 0.225), (0.325, -0.6088, 0.375), (0.2795, 0.7795, 0.225), (0.325, 0.8322, 0.375), (0.325, 0.8485, 0.225), (0.325, -0.6252, 0.225), (0.2795, 0.7795, 0.2717), (0.2795, -0.5562, 0.2717), (0.325, 0.8485, 0.375), (0.325, -0.6252, 0.375), (0.325, 0.8322, 0.7355), (0.325, -0.6088, 0.5748), (0.325, 0.8485, 0.7355), (0.325, -0.6252, 0.5748), (0.2343, 0.8322, 0.7612), (0.1406, 0.8322, 0.784), (0.04687, 0.8322, 0.7955), (0.2343, 0.8485, 0.7612), (0.04687, 0.8485, 0.7955), (0.1406, 0.8485, 0.784), (0.2462, -0.6088, 0.6005), (0.04924, -0.6088, 0.6349), (0.1477, -0.6088, 0.6233), (0.2462, -0.6252, 0.6005), (0.1477, -0.6252, 0.6233), (0.04924, -0.6252, 0.6349), (0.3109, -0.6088, 0.375), (0.3109, 0.8322, 0.375), (0.325, 0.345, 0.375), (0.3109, 0.345, 0.375), (0.3109, 0.8322, 0.5654), (0.325, 0.8322, 0.5964), (0.3109, 0.345, 0.5654), (0.3109, 0.8322, 0.5964), (0.325, 0.3723, 0.5964), (0.3109, 0.3723, 0.5964), (0.325, 0.3621, 0.5964), (0.325, 0.345, 0.5793), (0.325, 0.3535, 0.5941), (0.325, 0.3473, 0.5878), (0.3109, 0.345, 0.5793), (0.3109, 0.3621, 0.5964), (0.3109, 0.3473, 0.5878), (0.3109, 0.3535, 0.5941), (0.325, 0.345, 0.5654), (0.325, 0.8322, 0.5654), (0.325, 0.8322, 0.5654), (0.325, 0.3723, 0.375), (0.3109, 0.3723, 0.375), (0.3109, 0.3723, 0.5654), (0.325, 0.3723, 0.5654), (0.3109, 0.7977, 0.375), (0.325, 0.7977, 0.375), (0.3109, 0.7977, 0.5654), (0.325, 0.7977, 0.5654), (0.3109, 0.4671, 0.5654), (0.3109, 0.4477, 0.5654), (0.325, 0.4671, 0.375), (0.325, 0.4477, 0.375), (0.3109, 0.4671, 0.375), (0.3109, 0.4477, 0.375), (0.325, 0.4477, 0.5654), (0.325, 0.4671, 0.5654), (0.3109, 0.6373, 0.375), (0.2919, -0.6088, 0.5856), (0.3109, 0.6178, 0.5654), (0.3109, 0.7224, 0.375), (0.2919, 0.8322, 0.375), (0.3109, 0.5522, 0.5654), (0.3109, 0.5327, 0.5654), (0.3109, 0.5522, 0.375), (0.3109, 0.5327, 0.375), (0.325, 0.5327, 0.5654), (0.325, 0.5522, 0.5654), (0.325, 0.5522, 0.375), (0.325, 0.5327, 0.375), (0.3109, 0.7224, 0.5654), (0.3109, 0.7029, 0.375), (0.2919, 0.8485, 0.375), (0.3109, 0.7029, 0.5654), (0.2919, -0.6252, 0.6294), (0.325, 0.6373, 0.375), (0.325, 0.6178, 0.375), (0.3109, 0.6178, 0.375), (0.3109, 0.6373, 0.5654), (0.2919, -0.6088, 0.6294), (0.325, 0.6178, 0.5654), (0.325, 0.6373, 0.5654), (0.325, 0.7029, 0.5654), (0.325, 0.7224, 0.5654), (0.325, 0.7224, 0.375), (0.325, 0.7029, 0.375), (0.2919, 0.8485, 0.7449), (0.325, -0.6252, 0.6186), (0.325, -0.6088, 0.6186), (0.325, 0.8322, 0.7793), (0.325, 0.8485, 0.7793), (0.2919, 0.8322, 0.7449), (0.1406, 0.8322, 0.8277), (0.2343, 0.8322, 0.805), (0.2343, 0.8485, 0.805), (0.1406, 0.8485, 0.8277), (0.04687, 0.8322, 0.8393), (0.04687, 0.8485, 0.8393), (0.2919, -0.6252, 0.5856), (0.2919, -0.6088, 0.375), (0.2919, -0.6252, 0.375), (0.04924, -0.6088, 0.6786), (0.04924, -0.6252, 0.6786), (0.1477, -0.6088, 0.6671), (0.1477, -0.6252, 0.6671), (0.2462, -0.6088, 0.6443), (0.2462, -0.6252, 0.6443), (-0.04687, 0.8322, 0.8393), (-0.04687, 0.8485, 0.8393), (0.008926, 0.8485, 0.375), (0.008926, 0.8322, 0.375), (0.008926, 0.8322, 0.7955), (0.2795, 0.8485, 0.225), (0.008926, 0.8485, 0.7955), (-0.04924, -0.6088, 0.6786), (-0.008926, -0.6088, 0.375), (0.2795, -0.6252, 0.225), (-0.008926, -0.6088, 0.6349), (-0.008926, -0.6252, 0.375), (-0.008926, -0.6252, 0.6349), (-0.04924, -0.6252, 0.6786), (0.2149, 0.8485, 0.7659), (0.07704, 0.8485, 0.7918), (0.222, 0.8485, 0.7642), (0.222, -0.6088, 0.6499), (0.222, -0.6252, 0.6499), (0.1459, 0.8485, 0.7827), (0.2291, -0.6088, 0.6045), (0.2149, -0.6088, 0.6078), (0.2149, 0.8485, 0.375), (0.2291, 0.8485, 0.375), (0.06284, 0.8485, 0.375), (0.07704, 0.8485, 0.375), (0.1389, 0.8485, 0.375), (0.153, 0.8485, 0.375), (0.2149, -0.6252, 0.6078), (0.2291, -0.6252, 0.6045), (0.008926, -0.6088, 0.375), (0.2149, 0.8322, 0.7659), (0.2291, 0.8322, 0.7625), (0.2291, 0.8322, 0.375), (0.2149, 0.8322, 0.375), (0.2291, -0.6252, 0.375), (0.2149, -0.6252, 0.375), (0.2149, -0.6088, 0.375), (0.2291, -0.6088, 0.375), (0.153, 0.8322, 0.375), (0.1389, 0.8322, 0.375), (0.153, -0.6252, 0.375), (0.1389, -0.6252, 0.375), (0.153, 0.8322, 0.7809), (0.153, 0.8485, 0.7809), (0.1477, -0.6088, 0.6233), (0.1389, -0.6088, 0.6244), (0.1389, -0.6252, 0.6244), (0.1477, -0.6252, 0.6233), (0.1389, -0.6088, 0.375), (0.153, -0.6088, 0.375), (0.06284, -0.6252, 0.6333), (0.07704, -0.6252, 0.6316), (0.07704, 0.8322, 0.375), (0.06284, 0.8322, 0.375), (0.07704, -0.6252, 0.375), (0.06284, -0.6252, 0.375), (0.06284, -0.6088, 0.375), (0.07704, -0.6088, 0.375), (0.07704, -0.6088, 0.6316), (0.06284, -0.6088, 0.6333), (0.06284, 0.8322, 0.7935), (0.07704, 0.8322, 0.7918), (0.06284, 0.8485, 0.7935), (0.2291, 0.8485, 0.7625), (0.153, -0.6252, 0.6221), (0.153, -0.6088, 0.6221), (0.008926, -0.6252, 0.375), (0.008926, -0.6252, 0.6349), (0.008926, -0.6088, 0.6349), (0.3109, 0.8322, 0.3366), (0.3109, -0.6088, 0.3366), (-0.3109, 0.8322, 0.3366), (-0.3109, -0.6088, 0.3366), (0.2795, 0.8485, 0.225), (0.325, 0.7795, 0.225), (0.325, -0.5562, 0.225), (0.2795, -0.6252, 0.007881), (0.325, -0.6252, 0.007881), (0.325, 0.7795, 0.007881), (0.325, 0.8485, 0.007881), (0.2795, 0.8485, 0.007881), (0.2795, 0.7795, 0.007881), (0.325, -0.5562, 0.007881), (0.2795, -0.5562, 0.007881), (0.2833, -0.6194, 0.000582), (0.3212, -0.6194, 0.000582), (0.3212, 0.7852, 0.000582), (0.3212, 0.8428, 0.000582), (0.2833, 0.8428, 0.000582), (0.2833, 0.7852, 0.000582), (0.3212, -0.5619, 0.000582), (0.2833, -0.5619, 0.000582), (-0.2795, -0.5562, 0.225), (-0.325, -0.6088, 0.375), (-0.2795, 0.7795, 0.225), (-0.325, 0.8322, 0.375), (-0.325, 0.8485, 0.225), (-0.325, -0.6252, 0.225), (-0.2795, 0.7795, 0.2717), (-0.2795, -0.5562, 0.2717), (-0.325, 0.8485, 0.375), (-0.325, -0.6252, 0.375), (-0.325, 0.8322, 0.7355), (-0.325, -0.6088, 0.5748), (-0.325, 0.8485, 0.7355), (-0.325, -0.6252, 0.5748), (-0.2343, 0.8322, 0.7612), (-0.1406, 0.8322, 0.784), (-0.04687, 0.8322, 0.7955), (-0.2343, 0.8485, 0.7612), (-0.04687, 0.8485, 0.7955), (-0.1406, 0.8485, 0.784), (-0.2462, -0.6088, 0.6005), (-0.04924, -0.6088, 0.6349), (-0.1477, -0.6088, 0.6233), (-0.2462, -0.6252, 0.6005), (-0.1477, -0.6252, 0.6233), (-0.04924, -0.6252, 0.6349), (-0.3109, -0.6088, 0.375), (-0.3109, 0.8322, 0.375), (-0.325, 0.345, 0.375), (-0.2795, 0.7795, 0.225), (-0.3109, 0.345, 0.375), (-0.3109, 0.8322, 0.5654), (-0.325, 0.8322, 0.5964), (-0.3109, 0.345, 0.5654), (-0.3109, 0.8322, 0.5964), (-0.325, 0.3723, 0.5964), (-0.3109, 0.3723, 0.5964), (-0.325, 0.3621, 0.5964), (-0.325, 0.345, 0.5793), (-0.325, 0.3535, 0.5941), (-0.325, 0.3473, 0.5878), (-0.3109, 0.345, 0.5793), (-0.3109, 0.3621, 0.5964), (-0.3109, 0.3473, 0.5878), (-0.3109, 0.3535, 0.5941), (-0.325, 0.345, 0.5654), (-0.325, 0.8322, 0.5654), (-0.325, 0.8322, 0.5654), (-0.325, 0.3723, 0.375), (-0.3109, 0.3723, 0.375), (-0.3109, 0.3723, 0.5654), (-0.325, 0.3723, 0.5654), (-0.3109, 0.7977, 0.375), (-0.325, 0.7977, 0.375), (-0.3109, 0.7977, 0.5654), (-0.325, 0.7977, 0.5654), (-0.3109, 0.4671, 0.5654), (-0.3109, 0.4477, 0.5654), (-0.325, 0.4671, 0.375), (-0.325, 0.4477, 0.375), (-0.3109, 0.4671, 0.375), (-0.3109, 0.4477, 0.375), (-0.325, 0.4477, 0.5654), (-0.325, 0.4671, 0.5654), (-0.3109, 0.6373, 0.375), (-0.2919, -0.6088, 0.5856), (-0.3109, 0.6178, 0.5654), (-0.3109, 0.7224, 0.375), (-0.2919, 0.8322, 0.375), (-0.3109, 0.5522, 0.5654), (-0.3109, 0.5327, 0.5654), (-0.3109, 0.5522, 0.375), (-0.3109, 0.5327, 0.375), (-0.325, 0.5327, 0.5654), (-0.325, 0.5522, 0.5654), (-0.325, 0.5522, 0.375), (-0.325, 0.5327, 0.375), (-0.3109, 0.7224, 0.5654), (-0.3109, 0.7029, 0.375), (-0.2919, 0.8485, 0.375), (-0.3109, 0.7029, 0.5654), (-0.2462, -0.6252, 0.6443), (-0.325, 0.6373, 0.375), (-0.325, 0.6178, 0.375), (-0.3109, 0.6178, 0.375), (-0.3109, 0.6373, 0.5654), (-0.2462, -0.6088, 0.6443), (-0.325, 0.6178, 0.5654), (-0.325, 0.6373, 0.5654), (-0.325, 0.7029, 0.5654), (-0.325, 0.7224, 0.5654), (-0.325, 0.7224, 0.375), (-0.325, 0.7029, 0.375), (-0.2919, 0.8485, 0.7449), (-0.325, -0.6252, 0.6186), (-0.325, -0.6088, 0.6186), (-0.325, 0.8322, 0.7793), (-0.325, 0.8485, 0.7793), (-0.2919, 0.8322, 0.7449), (-0.1406, 0.8322, 0.8277), (-0.2343, 0.8322, 0.805), (-0.2343, 0.8485, 0.805), (-0.1406, 0.8485, 0.8277), (-0.2919, -0.6252, 0.5856), (-0.2919, -0.6088, 0.375), (-0.2919, -0.6252, 0.375), (-0.1477, -0.6088, 0.6671), (-0.1477, -0.6252, 0.6671), (-0.1875, 0.8485, 0.7726), (-0.07704, 0.8485, 0.7918), (-0.222, 0.8485, 0.7642), (-0.1459, 0.8485, 0.7827), (-0.2291, -0.6088, 0.6045), (-0.2149, -0.6088, 0.6078), (-0.2149, 0.8485, 0.375), (-0.2291, 0.8485, 0.375), (-0.06284, 0.8485, 0.375), (-0.07704, 0.8485, 0.375), (-0.1389, 0.8485, 0.375), (-0.153, 0.8485, 0.375), (-0.2149, -0.6252, 0.6078), (-0.2291, -0.6252, 0.6045), (-0.2149, 0.8322, 0.7659), (-0.2291, 0.8322, 0.7625), (-0.2291, 0.8322, 0.375), (-0.2149, 0.8322, 0.375), (-0.2291, -0.6252, 0.375), (-0.2149, -0.6252, 0.375), (-0.2149, -0.6088, 0.375), (-0.2291, -0.6088, 0.375), (-0.222, 0.8485, 0.7642), (-0.222, 0.8485, 0.7642), (-0.222, 0.8485, 0.7641), (-0.153, 0.8322, 0.375), (-0.1389, 0.8322, 0.375), (-0.153, -0.6252, 0.375), (-0.1389, -0.6252, 0.375), (-0.153, 0.8322, 0.7809), (-0.153, 0.8485, 0.7809), (-0.1477, -0.6088, 0.6233), (-0.1389, -0.6088, 0.6244), (-0.1389, -0.6252, 0.6244), (-0.1477, -0.6252, 0.6233), (-0.008926, 0.8485, 0.375), (-0.1389, -0.6088, 0.375), (-0.153, -0.6088, 0.375), (-0.06284, -0.6252, 0.6333), (-0.07704, -0.6252, 0.6316), (-0.008926, 0.8322, 0.7955), (-0.07704, 0.8322, 0.375), (-0.06284, 0.8322, 0.375), (-0.07704, -0.6252, 0.375), (-0.06284, -0.6252, 0.375), (-0.06284, -0.6088, 0.375), (-0.07704, -0.6088, 0.375), (-0.07704, -0.6088, 0.6316), (-0.06284, -0.6088, 0.6333), (-0.06284, 0.8322, 0.7935), (-0.07704, 0.8322, 0.7918), (-0.06284, 0.8485, 0.7935), (-0.2291, 0.8485, 0.7625), (-0.2149, 0.8485, 0.7659), (-0.153, -0.6252, 0.6221), (-0.153, -0.6088, 0.6221), (-0.008926, 0.8485, 0.7955), (-0.008926, 0.8322, 0.375), (-0.2795, 0.8485, 0.225), (-0.325, 0.7795, 0.225), (-0.325, -0.5562, 0.225), (-0.2795, -0.6252, 0.225), (-0.2795, -0.6252, 0.007881), (-0.325, -0.6252, 0.007881), (-0.325, 0.7795, 0.007881), (-0.325, 0.8485, 0.007881), (-0.2795, 0.8485, 0.007881), (-0.2795, 0.7795, 0.007881), (-0.325, -0.5562, 0.007881), (-0.2795, -0.5562, 0.007881), (-0.2833, -0.6194, 0.000582), (-0.3212, -0.6194, 0.000582), (-0.3212, 0.7852, 0.000582), (-0.3212, 0.8428, 0.000582), (-0.2833, 0.8428, 0.000582), (-0.2833, 0.7852, 0.000582), (-0.3212, -0.5619, 0.000582), (-0.2833, -0.5619, 0.000582)], [], [(2, 0, 7, 6), (2, 188, 189, 0), (28, 1, 5, 189, 188, 4, 3, 52, 90, 91, 81, 82, 74, 75, 57, 58, 47), (5, 1, 9), (44, 50, 34, 36, 38, 39, 37), (3, 4, 8), (3, 8, 12, 10, 46), (9, 1, 11, 13), (8, 78, 92, 12), (1, 105, 64, 11), (99, 95, 96, 100), (99, 100, 101, 98), (28, 29, 26, 105, 1), (61, 56, 60, 58), (48, 49, 50, 47), (55, 62, 57, 59), (68, 73, 74, 70), (76, 89, 90, 66), (84, 87, 81, 63), (52, 54, 53, 51), (88, 79, 77, 91), (46, 10, 97, 67, 27, 3), (34, 35, 41, 36), (75, 71, 59, 57), (32, 44, 37, 40), (40, 37, 39, 42), (42, 39, 38, 43), (43, 38, 36, 41), (97, 92, 78, 67), (28, 47, 50, 44), (27, 51, 53, 30), (29, 28, 44, 32), (49, 48, 29, 32), (54, 52, 3, 45), (55, 59, 60, 56), (61, 58, 57, 62), (68, 70, 71, 69), (72, 75, 74, 73), (84, 63, 83, 65), (86, 82, 81, 87), (76, 66, 77, 79), (88, 91, 90, 89), (98, 101, 103, 102), (30, 53, 76, 79, 84, 65, 68, 69, 55, 56, 49, 32, 40, 42, 43, 41, 35, 33), (54, 45, 31, 34, 50, 61, 62, 72, 73, 86, 87, 88, 89), (156, 157, 127, 144), (138, 166, 153, 139), (135, 140, 152, 147), (72, 69, 71, 75), (86, 65, 83, 82), (82, 83, 70, 74), (91, 77, 63, 81), (85, 111, 112, 80, 93, 94), (107, 120, 126, 108), (13, 11, 94, 93), (10, 12, 96, 95), (102, 103, 114, 113), (104, 106, 9, 13), (67, 78, 136, 146), (115, 137, 138, 139, 140, 135, 136, 78, 8, 4, 187, 118, 372, 210, 214, 285, 321, 320, 325, 324, 323, 322, 349), (52, 51, 66, 90), (115, 116, 167, 137), (108, 110, 109, 107), (109, 110, 131, 112, 111, 130), (227, 231, 352, 362), (146, 145, 144, 147), (148, 142, 141, 149), (150, 134, 133, 151), (152, 156, 15, 153), (139, 19, 157, 140), (166, 175, 174, 167), (170, 173, 172, 171), (137, 176, 128, 138), (168, 165, 164, 169), (161, 160, 155, 154, 178, 24), (159, 158, 22, 179, 163, 162), (141, 142, 23, 104, 13, 93, 80, 112, 131, 110, 108, 126, 313, 287, 300, 219, 309, 229, 327, 326, 368, 230, 348, 347, 353, 352, 231, 125, 181, 25, 164, 165, 160, 161, 24, 178), (15, 156, 144, 145, 14, 97, 10, 95, 99, 98, 102, 113, 305, 306, 302, 216, 304, 220, 329, 328, 343, 221, 364, 363, 222, 354, 117, 16, 174, 175), (17, 129, 177), (25, 21, 173, 164), (143, 170, 171, 162, 163, 150, 151, 26, 184, 186, 232, 335, 334, 351, 350, 360, 359, 121), (5, 9, 106, 148, 149, 154, 155, 168, 169, 180, 124, 358, 357, 342, 341, 333, 332, 311, 215, 211, 375, 122), (172, 165, 168, 171), (128, 19, 15, 175), (127, 129, 177, 136, 135), (182, 123, 227, 362, 361, 346, 345, 228, 369, 319, 318, 226, 271, 217, 301, 292, 312, 120, 107, 109, 130, 111, 85, 94, 11, 64, 20, 133, 134, 179, 22, 158, 159, 172, 173, 21), (114, 103, 101, 100, 96, 12, 92, 17, 177, 129, 127, 157, 19, 128, 176, 18, 119, 370, 224, 365, 315, 225, 344, 314, 367, 336, 337, 366, 223, 299, 218, 303, 307, 308), (180, 143, 182, 181), (178, 154, 163, 179), (148, 151, 133, 142), (141, 134, 150, 149), (162, 155, 160, 159), (170, 169, 164, 173), (105, 106, 104, 64), (169, 170, 143, 180), (171, 168, 155, 162), (150, 163, 154, 149), (26, 151, 148, 106, 105), (64, 104, 23, 20), (179, 134, 141, 178), (172, 159, 160, 165), (181, 182, 21, 25), (145, 146, 136, 177), (152, 140, 157, 156), (166, 138, 128, 175), (117, 116, 115, 119), (174, 176, 137, 167), (15, 19, 139, 153), (144, 127, 135, 147), (58, 60, 48, 47), (59, 71, 70, 83, 63, 77, 66, 51, 27, 183, 184, 26, 29, 48, 60), (34, 31, 33, 35), (92, 97, 14, 17), (49, 56, 61, 50), (55, 69, 72, 62), (86, 73, 68, 65), (88, 87, 84, 79), (53, 54, 89, 76), (176, 174, 16, 18), (117, 119, 18, 16), (2, 118, 187), (5, 122, 190, 191), (196, 191, 199, 204), (190, 197, 205, 198), (189, 5, 191, 196), (187, 4, 193, 194), (122, 0, 197, 190), (4, 188, 192, 193), (0, 189, 196, 197), (188, 2, 195, 192), (2, 187, 194, 195), (205, 204, 199, 198), (203, 202, 201, 200), (193, 192, 200, 201), (195, 194, 202, 203), (197, 196, 204, 205), (192, 195, 203, 200), (191, 190, 198, 199), (194, 193, 201, 202), (206, 213, 7, 0), (235, 208, 212, 213, 206), (235, 206, 374, 373, 208), (234, 254, 265, 264, 282, 281, 289, 288, 298, 297, 259, 209, 210, 373, 374, 211, 207), (211, 215, 207), (251, 244, 246, 245, 243, 241, 257), (209, 214, 210), (209, 253, 216, 218, 214), (215, 219, 217, 207), (214, 218, 299, 285), (207, 217, 271, 310), (306, 307, 303, 302), (306, 305, 308, 307), (234, 207, 310, 232, 236), (268, 265, 267, 263), (255, 254, 257, 256), (262, 266, 264, 269), (275, 277, 281, 280), (283, 273, 297, 296), (291, 270, 288, 294), (259, 258, 260, 261), (295, 298, 284, 286), (253, 209, 233, 274, 304, 216), (241, 243, 248, 242), (282, 264, 266, 278), (239, 247, 244, 251), (247, 249, 246, 244), (249, 250, 245, 246), (250, 248, 243, 245), (304, 274, 285, 299), (234, 251, 257, 254), (233, 237, 260, 258), (236, 239, 251, 234), (256, 239, 236, 255), (261, 252, 209, 259), (262, 263, 267, 266), (268, 269, 264, 265), (275, 276, 278, 277), (279, 280, 281, 282), (291, 272, 290, 270), (293, 294, 288, 289), (283, 286, 284, 273), (295, 296, 297, 298), (305, 113, 114, 308), (237, 240, 242, 248, 250, 249, 247, 239, 256, 263, 262, 276, 275, 272, 291, 286, 283, 260), (261, 296, 295, 294, 293, 280, 279, 269, 268, 257, 241, 238, 252), (343, 328, 367, 314, 344), (323, 324, 340, 355), (320, 331, 339, 325), (279, 282, 278, 276), (293, 289, 290, 272), (289, 281, 277, 290), (298, 288, 270, 284), (212, 6, 7, 213), (292, 301, 300, 287), (219, 300, 301, 217), (216, 302, 303, 218), (309, 219, 215, 311), (274, 330, 321, 285), (6, 212, 208, 2), (117, 354, 371, 116), (259, 297, 273, 258), (122, 375, 206, 0), (349, 322, 356, 371), (126, 120, 312, 313), (312, 292, 287, 313), (336, 338, 337), (330, 331, 328, 329), (332, 333, 326, 327), (334, 335, 318, 319), (339, 340, 221, 343), (324, 325, 344, 225), (355, 356, 363, 364), (359, 360, 361, 362), (322, 323, 315, 365), (357, 358, 352, 353), (348, 230, 368, 341, 342, 347), (346, 350, 351, 369, 228, 345), (316, 223, 366, 337, 338), (314, 344, 225, 317, 316, 338, 336, 367), (361, 360, 357, 353), (315, 364, 221, 225), (367, 320, 321, 366, 337, 336), (124, 180, 181, 125), (185, 186, 184, 183), (124, 125, 123, 121), (368, 369, 351, 341), (332, 327, 318, 335), (326, 333, 334, 319), (350, 346, 347, 342), (359, 362, 352, 358), (310, 271, 309, 311), (358, 124, 121, 359), (360, 350, 342, 357), (334, 333, 341, 351), (232, 310, 311, 332, 335), (271, 226, 229, 309), (369, 368, 326, 319), (361, 353, 347, 346), (125, 231, 227, 123), (329, 366, 321, 330), (339, 343, 344, 325), (355, 364, 315, 323), (354, 370, 349, 371), (363, 356, 322, 365), (221, 340, 324, 225), (328, 331, 320, 367), (265, 254, 255, 267), (266, 267, 255, 236, 232, 186, 185, 233, 258, 273, 284, 270, 290, 277, 278), (241, 242, 240, 238), (299, 223, 366, 329, 220, 304), (256, 257, 268, 263), (262, 269, 279, 276), (293, 272, 275, 280), (295, 286, 291, 294), (260, 283, 296, 261), (365, 224, 222, 363), (354, 222, 224, 370), (2, 208, 372, 118), (211, 377, 376, 375), (382, 390, 385, 377), (376, 384, 391, 383), (374, 382, 377, 211), (372, 380, 379, 210), (375, 376, 383, 206), (210, 379, 378, 373), (206, 383, 382, 374), (373, 378, 381, 208), (208, 381, 380, 372), (391, 384, 385, 390), (389, 386, 387, 388), (379, 387, 386, 378), (381, 389, 388, 380), (383, 391, 390, 382), (378, 386, 389, 381), (377, 385, 384, 376), (380, 388, 387, 379), (119, 115, 349, 370), (146, 147, 152, 153, 166, 167, 116, 371, 356, 355, 340, 339, 331, 330, 274, 233, 185, 183, 27, 67), (182, 143, 121, 123), (17, 14, 145, 177), (127, 129, 132, 19, 157), (229, 226, 318, 327), (20, 23, 142, 133)])
me_cube_002.polygons.foreach_set('use_smooth', [True] * 283)
_k = set([(0, 2), (0, 197), (0, 206), (1, 11), (1, 28), (1, 105), (2, 195), (2, 208), (3, 27), (3, 46), (4, 8), (4, 187), (4, 188), (4, 193), (5, 9), (5, 122), (5, 189), (5, 191), (6, 212), (7, 213), (8, 12), (9, 13), (10, 46), (10, 95), (11, 94), (12, 96), (13, 93), (14, 97), (14, 145), (15, 19), (15, 153), (15, 175), (16, 117), (16, 174), (17, 92), (17, 177), (18, 119), (18, 176), (19, 128), (19, 139), (20, 64), (20, 133), (21, 173), (21, 182), (22, 158), (23, 104), (23, 142), (25, 164), (25, 181), (26, 29), (26, 105), (26, 151), (26, 184), (27, 30), (27, 183), (28, 29), (28, 44), (29, 32), (30, 33), (31, 33), (31, 34), (32, 40), (33, 35), (34, 36), (35, 41), (36, 38), (37, 39), (37, 44), (38, 39), (40, 42), (41, 43), (42, 43), (47, 48), (47, 50), (47, 58), (48, 49), (48, 60), (49, 50), (49, 56), (50, 61), (51, 52), (51, 53), (51, 66), (52, 54), (52, 90), (53, 54), (53, 76), (54, 89), (55, 59), (55, 62), (55, 69), (56, 60), (56, 61), (57, 59), (57, 62), (57, 75), (58, 60), (58, 61), (59, 71), (62, 72), (63, 77), (63, 81), (63, 84), (64, 104), (64, 105), (65, 68), (65, 83), (65, 86), (66, 76), (66, 90), (67, 78), (67, 97), (67, 146), (68, 70), (68, 73), (69, 71), (69, 72), (70, 74), (70, 83), (71, 75), (72, 75), (73, 74), (73, 86), (74, 82), (76, 89), (77, 79), (77, 91), (78, 92), (78, 136), (79, 84), (79, 88), (80, 93), (80, 112), (81, 87), (81, 91), (82, 83), (82, 86), (84, 87), (85, 94), (85, 111), (87, 88), (88, 91), (89, 90), (92, 97), (93, 94), (95, 96), (95, 99), (96, 100), (98, 99), (98, 102), (100, 101), (101, 103), (102, 113), (103, 114), (104, 106), (105, 106), (106, 148), (107, 109), (107, 120), (108, 110), (108, 126), (109, 130), (110, 131), (111, 130), (112, 131), (113, 305), (114, 308), (115, 116), (115, 119), (115, 137), (116, 117), (116, 167), (117, 119), (118, 187), (118, 372), (120, 312), (121, 123), (121, 124), (121, 359), (122, 190), (122, 375), (123, 125), (123, 227), (124, 125), (124, 358), (125, 231), (126, 313), (127, 135), (127, 144), (127, 157), (128, 138), (128, 175), (133, 142), (133, 151), (134, 141), (134, 150), (134, 179), (135, 140), (135, 147), (136, 146), (136, 177), (137, 167), (137, 176), (138, 139), (138, 166), (139, 153), (140, 152), (140, 157), (141, 149), (141, 178), (142, 148), (143, 170), (143, 180), (143, 182), (144, 147), (144, 156), (145, 146), (145, 177), (147, 152), (148, 151), (149, 150), (149, 154), (150, 163), (152, 156), (153, 166), (154, 163), (154, 178), (155, 160), (155, 162), (155, 168), (156, 157), (159, 160), (159, 162), (159, 172), (160, 165), (162, 171), (163, 179), (164, 169), (164, 173), (165, 168), (165, 172), (166, 175), (167, 174), (168, 171), (169, 170), (169, 180), (170, 173), (171, 172), (174, 176), (178, 179), (180, 181), (181, 182), (183, 184), (183, 185), (184, 186), (185, 186), (185, 233), (186, 232), (187, 194), (188, 189), (188, 192), (189, 196), (190, 191), (190, 197), (190, 198), (191, 196), (191, 199), (192, 193), (192, 195), (192, 200), (193, 194), (193, 201), (194, 195), (194, 202), (195, 203), (196, 197), (196, 204), (197, 205), (198, 199), (198, 205), (199, 204), (200, 201), (200, 203), (201, 202), (202, 203), (204, 205), (206, 213), (206, 235), (206, 383), (207, 217), (207, 234), (207, 310), (208, 212), (208, 381), (209, 233), (209, 253), (210, 214), (210, 372), (210, 373), (210, 379), (211, 215), (211, 374), (211, 375), (211, 377), (212, 213), (214, 218), (215, 219), (216, 253), (216, 302), (217, 301), (218, 303), (219, 300), (220, 304), (220, 329), (221, 225), (221, 340), (221, 364), (222, 354), (222, 363), (223, 299), (223, 366), (224, 365), (224, 370), (225, 315), (225, 324), (226, 271), (226, 318), (227, 362), (228, 345), (229, 309), (229, 327), (231, 352), (232, 236), (232, 310), (232, 335), (233, 237), (234, 236), (234, 251), (236, 239), (237, 240), (238, 240), (238, 241), (239, 247), (240, 242), (241, 243), (242, 248), (243, 245), (244, 246), (244, 251), (245, 246), (247, 249), (248, 250), (249, 250), (254, 255), (254, 257), (254, 265), (255, 256), (255, 267), (256, 257), (256, 263), (257, 268), (258, 259), (258, 260), (258, 273), (259, 261), (259, 297), (260, 261), (260, 283), (261, 296), (262, 266), (262, 269), (262, 276), (263, 267), (263, 268), (264, 266), (264, 269), (264, 282), (265, 267), (265, 268), (266, 278), (269, 279), (270, 284), (270, 288), (270, 291), (271, 309), (271, 310), (272, 275), (272, 290), (272, 293), (273, 283), (273, 297), (274, 285), (274, 304), (274, 330), (275, 277), (275, 280), (276, 278), (276, 279), (277, 281), (277, 290), (278, 282), (279, 282), (280, 281), (280, 293), (281, 289), (283, 296), (284, 286), (284, 298), (285, 299), (285, 321), (286, 291), (286, 295), (287, 300), (287, 313), (288, 294), (288, 298), (289, 290), (289, 293), (291, 294), (292, 301), (292, 312), (294, 295), (295, 298), (296, 297), (299, 304), (300, 301), (302, 303), (302, 306), (303, 307), (305, 306), (307, 308), (309, 311), (310, 311), (311, 332), (314, 344), (314, 367), (315, 323), (315, 364), (318, 327), (318, 335), (319, 326), (319, 334), (319, 369), (320, 325), (320, 331), (320, 367), (321, 330), (321, 366), (322, 349), (322, 356), (322, 365), (323, 324), (323, 355), (324, 340), (325, 339), (325, 344), (326, 333), (326, 368), (327, 332), (328, 331), (328, 343), (328, 367), (329, 330), (329, 366), (331, 339), (332, 335), (333, 334), (333, 341), (334, 351), (339, 343), (340, 355), (341, 351), (341, 368), (342, 347), (342, 350), (342, 357), (343, 344), (346, 347), (346, 350), (346, 361), (347, 353), (349, 370), (349, 371), (350, 360), (351, 369), (352, 358), (352, 362), (353, 357), (353, 361), (354, 370), (354, 371), (355, 364), (356, 363), (356, 371), (357, 360), (358, 359), (359, 362), (360, 361), (363, 365), (368, 369), (372, 380), (373, 374), (373, 378), (374, 382), (375, 376), (376, 377), (376, 383), (376, 384), (377, 382), (377, 385), (378, 379), (378, 381), (378, 386), (379, 380), (379, 387), (380, 381), (380, 388), (381, 389), (382, 383), (382, 390), (383, 391), (384, 385), (384, 391), (385, 390), (386, 387), (386, 389), (387, 388), (388, 389), (390, 391)])
me_cube_002.attributes.new('sharp_edge', 'BOOLEAN', 'EDGE').data.foreach_set('value', [ (min(e.vertices), max(e.vertices)) in _k for e in me_cube_002.edges])
_uv = me_cube_002.uv_layers.new(name='UVMap')
_uv.uv.foreach_set('vector', [0.7791, 0.6182, 0.7791, 0.0005528, 0.8007, 0.0005528, 0.8007, 0.6182, 0.7791, 0.6182, 0.7581, 0.6182, 0.7581, 0.0005528, 0.7791, 0.0005528, 0.06991, 0.2334, 0.06991, 0.6744, 0.0005529, 0.682, 0.0005529, 0.6501, 0.0005528, 0.03248, 0.0005528, 0.0005528, 0.06991, 0.008099, 0.06991, 0.02405, 0.06991, 0.0589, 0.06991, 0.06789, 0.06991, 0.09824, 0.06991, 0.1072, 0.06991, 0.1376, 0.06991, 0.1466, 0.06991, 0.1769, 0.06991, 0.1859, 0.06991, 0.2208, 0.0005529, 0.682, 0.06991, 0.6744, 0.06991, 0.682, 0.2374, 0.668, 0.247, 0.6775, 0.2357, 0.6809, 0.2351, 0.6791, 0.235, 0.677, 0.2352, 0.6748, 0.2358, 0.6724, 0.06991, 0.008099, 0.0005528, 0.0005528, 0.06991, 0.0005528, 0.0005528, 0.6831, 0.008099, 0.6831, 0.008099, 0.8498, 0.0005529, 0.8498, 0.0005528, 0.7711, 0.9219, 0.5423, 0.9294, 0.5423, 0.9294, 0.6347, 0.9219, 0.6347, 0.008099, 0.6831, 0.0234, 0.6831, 0.0234, 0.8541, 0.008099, 0.8498, 0.9294, 0.5423, 0.9448, 0.5423, 0.9448, 0.6397, 0.9294, 0.6347, 0.9003, 0.2723, 0.8995, 0.3151, 0.8921, 0.3149, 0.8929, 0.2721, 0.9003, 0.2723, 0.8929, 0.2721, 0.894, 0.2282, 0.9014, 0.2284, 0.06991, 0.2334, 0.07642, 0.2334, 0.07642, 0.6744, 0.08522, 0.6746, 0.06991, 0.6744, 0.9158, 0.955, 0.9093, 0.955, 0.9093, 0.867, 0.9158, 0.867, 0.9413, 0.1882, 0.9413, 0.2763, 0.9348, 0.2763, 0.9348, 0.1882, 0.9313, 0.955, 0.9248, 0.955, 0.9248, 0.867, 0.9313, 0.867, 0.9607, 0.7375, 0.9542, 0.7375, 0.9542, 0.6495, 0.9607, 0.6495, 0.9607, 0.8267, 0.9542, 0.8267, 0.9542, 0.7386, 0.9607, 0.7386, 0.3501, 0.9507, 0.3435, 0.9507, 0.3435, 0.8626, 0.3501, 0.8626, 0.7826, 0.7084, 0.7826, 0.7965, 0.7761, 0.7965, 0.7761, 0.7084, 0.9452, 0.8267, 0.9387, 0.8267, 0.9387, 0.7386, 0.9452, 0.7386, 0.04626, 0.7711, 0.04626, 0.8498, 0.03095, 0.8541, 0.03095, 0.6831, 0.03975, 0.6831, 0.04626, 0.6831, 0.2357, 0.6809, 0.2316, 0.681, 0.2321, 0.6792, 0.2351, 0.6791, 0.06991, 0.1466, 0.07642, 0.1466, 0.07642, 0.1769, 0.06991, 0.1769, 0.2293, 0.6682, 0.2374, 0.668, 0.2358, 0.6724, 0.2311, 0.6725, 0.2311, 0.6725, 0.2358, 0.6724, 0.2352, 0.6748, 0.2318, 0.6749, 0.2318, 0.6749, 0.2352, 0.6748, 0.235, 0.677, 0.2322, 0.677, 0.2322, 0.677, 0.235, 0.677, 0.2351, 0.6791, 0.2321, 0.6792, 0.03095, 0.8541, 0.0234, 0.8541, 0.0234, 0.6831, 0.03095, 0.6831, 0.9221, 0.1882, 0.9348, 0.1882, 0.9348, 0.2763, 0.9221, 0.2763, 0.8207, 0.6182, 0.8366, 0.6182, 0.8366, 0.7063, 0.8207, 0.7063, 0.9156, 0.1882, 0.9221, 0.1882, 0.9221, 0.2763, 0.9156, 0.2763, 0.903, 0.2763, 0.903, 0.1882, 0.9156, 0.1882, 0.9156, 0.2763, 0.7826, 0.7965, 0.7826, 0.7084, 0.7986, 0.7084, 0.7986, 0.7965, 0.9003, 0.955, 0.9003, 0.867, 0.9093, 0.867, 0.9093, 0.955, 0.9158, 0.955, 0.9158, 0.867, 0.9248, 0.867, 0.9248, 0.955, 0.9297, 0.7375, 0.9297, 0.6495, 0.9387, 0.6495, 0.9387, 0.7375, 0.9452, 0.7375, 0.9452, 0.6495, 0.9542, 0.6495, 0.9542, 0.7375, 0.319, 0.9507, 0.319, 0.8626, 0.328, 0.8626, 0.328, 0.9507, 0.3346, 0.9507, 0.3346, 0.8626, 0.3435, 0.8626, 0.3435, 0.9507, 0.9297, 0.8267, 0.9297, 0.7386, 0.9387, 0.7386, 0.9387, 0.8267, 0.9452, 0.8267, 0.9452, 0.7386, 0.9542, 0.7386, 0.9542, 0.8267, 0.9014, 0.2284, 0.894, 0.2282, 0.8945, 0.1851, 0.9019, 0.1852, 0.2159, 0.8983, 0.216, 0.8819, 0.2161, 0.8462, 0.2161, 0.837, 0.2162, 0.8059, 0.2162, 0.7966, 0.2162, 0.7652, 0.216, 0.7556, 0.2161, 0.7241, 0.2159, 0.714, 0.2202, 0.6781, 0.2293, 0.6682, 0.2311, 0.6725, 0.2318, 0.6749, 0.2322, 0.677, 0.2321, 0.6792, 0.2316, 0.681, 0.2306, 0.8983, 0.252, 0.8817, 0.2521, 0.898, 0.2374, 0.8981, 0.2357, 0.6809, 0.247, 0.6775, 0.2519, 0.7136, 0.2517, 0.7238, 0.2518, 0.7553, 0.2516, 0.765, 0.2515, 0.7964, 0.2516, 0.8056, 0.2518, 0.8367, 0.2518, 0.846, 0.8659, 0.2378, 0.8738, 0.2378, 0.8735, 0.2676, 0.866, 0.2675, 0.5679, 0.8052, 0.5754, 0.8052, 0.5754, 0.8338, 0.5679, 0.8338, 0.5679, 0.8689, 0.5679, 0.8403, 0.5754, 0.8403, 0.5754, 0.8689, 0.9452, 0.7375, 0.9387, 0.7375, 0.9387, 0.6495, 0.9452, 0.6495, 0.3346, 0.9507, 0.328, 0.9507, 0.328, 0.8626, 0.3346, 0.8626, 0.06991, 0.1072, 0.07642, 0.1072, 0.07642, 0.1376, 0.06991, 0.1376, 0.06991, 0.06789, 0.07642, 0.06789, 0.07642, 0.09824, 0.06991, 0.09824, 0.8807, 0.3512, 0.886, 0.3729, 0.8786, 0.3745, 0.8733, 0.353, 0.8694, 0.3373, 0.8768, 0.3355, 0.8979, 0.4652, 0.8979, 0.5112, 0.8903, 0.5109, 0.8904, 0.4655, 0.8492, 0.3359, 0.8497, 0.3283, 0.8699, 0.3298, 0.8694, 0.3373, 0.8747, 0.3272, 0.8728, 0.32, 0.8921, 0.3149, 0.894, 0.3221, 0.9019, 0.1852, 0.8945, 0.1851, 0.8945, 0.1423, 0.9019, 0.1423, 0.9066, 0.6397, 0.9066, 0.5423, 0.9219, 0.5423, 0.9219, 0.6347, 0.5754, 0.9045, 0.5679, 0.9045, 0.5679, 0.8755, 0.5754, 0.8755, 0.5679, 0.7737, 0.5679, 0.7986, 0.5679, 0.8052, 0.5679, 0.8338, 0.5679, 0.8403, 0.5679, 0.8689, 0.5679, 0.8755, 0.5679, 0.9045, 0.5679, 0.9198, 0.4985, 0.9198, 0.4985, 0.8988, 0.4985, 0.8988, 0.4985, 0.6403, 0.4985, 0.6193, 0.5679, 0.6193, 0.5679, 0.6346, 0.5679, 0.6636, 0.5679, 0.6702, 0.5679, 0.6988, 0.5679, 0.7054, 0.5679, 0.7339, 0.5679, 0.7405, 0.5679, 0.7654, 0.06991, 0.02405, 0.07642, 0.02405, 0.07642, 0.0589, 0.06991, 0.0589, 0.5679, 0.7737, 0.5754, 0.7737, 0.5754, 0.7986, 0.5679, 0.7986, 0.8904, 0.4655, 0.8867, 0.4203, 0.8941, 0.4193, 0.8979, 0.4652, 0.8941, 0.4193, 0.8867, 0.4203, 0.8807, 0.3857, 0.8786, 0.3745, 0.886, 0.3729, 0.8881, 0.3844, 0.8625, 0.5109, 0.8701, 0.5111, 0.8697, 0.5175, 0.8622, 0.5172, 0.4239, 0.668, 0.4239, 0.8472, 0.4174, 0.8488, 0.4174, 0.668, 0.9144, 0.6495, 0.9144, 0.7556, 0.9079, 0.7571, 0.9079, 0.6495, 0.9286, 0.6495, 0.9286, 0.7571, 0.922, 0.7556, 0.922, 0.6495, 0.3653, 0.668, 0.365, 0.8557, 0.3593, 0.8571, 0.3587, 0.668, 0.3794, 0.668, 0.3783, 0.8571, 0.3726, 0.8557, 0.3728, 0.668, 0.3066, 0.668, 0.3066, 0.8607, 0.3, 0.8615, 0.3, 0.668, 0.1551, 0.6831, 0.1551, 0.8025, 0.1485, 0.8018, 0.1485, 0.6831, 0.3207, 0.668, 0.3207, 0.8615, 0.3142, 0.8607, 0.3142, 0.668, 0.141, 0.6831, 0.141, 0.8018, 0.1344, 0.8025, 0.1344, 0.6831, 0.1385, 0.9185, 0.1344, 0.9189, 0.1344, 0.8036, 0.141, 0.8036, 0.141, 0.9179, 0.1385, 0.9185, 0.1551, 0.9189, 0.151, 0.9185, 0.151, 0.9185, 0.1485, 0.9179, 0.1485, 0.8036, 0.1551, 0.8036, 0.8611, 0.3879, 0.8599, 0.3813, 0.8584, 0.3732, 0.8531, 0.3515, 0.8492, 0.3359, 0.8694, 0.3373, 0.8733, 0.353, 0.8786, 0.3745, 0.8807, 0.3857, 0.8867, 0.4203, 0.8904, 0.4655, 0.8903, 0.5109, 0.8864, 0.5561, 0.8785, 0.6019, 0.8696, 0.6392, 0.8493, 0.6408, 0.8531, 0.6251, 0.8583, 0.6033, 0.8597, 0.5952, 0.8609, 0.5885, 0.8658, 0.5596, 0.8663, 0.557, 0.8663, 0.557, 0.8666, 0.5528, 0.8691, 0.5242, 0.8697, 0.5175, 0.8701, 0.5111, 0.8701, 0.4923, 0.8701, 0.484, 0.8701, 0.4652, 0.8697, 0.4588, 0.8692, 0.4521, 0.8668, 0.4235, 0.8665, 0.4194, 0.8666, 0.4194, 0.8661, 0.4168, 0.8659, 0.2313, 0.8659, 0.2378, 0.866, 0.2675, 0.8659, 0.2744, 0.8658, 0.277, 0.8658, 0.3042, 0.8659, 0.3198, 0.8469, 0.3145, 0.8466, 0.2719, 0.8458, 0.228, 0.8457, 0.1849, 0.8457, 0.1422, 0.8462, 0.09914, 0.8474, 0.05526, 0.8482, 0.01274, 0.8673, 0.007711, 0.867, 0.02323, 0.8667, 0.05045, 0.8668, 0.05307, 0.8668, 0.0599, 0.8663, 0.08958, 0.8662, 0.09599, 0.8662, 0.1263, 0.8662, 0.1333, 0.8661, 0.1412, 0.8662, 0.1594, 0.8663, 0.1679, 0.866, 0.186, 0.8661, 0.194, 0.8661, 0.201, 0.1573, 0.6849, 0.1573, 0.6831, 0.1573, 0.6841, 0.8701, 0.4652, 0.8625, 0.4653, 0.8623, 0.4591, 0.8697, 0.4588, 0.8196, 0.7661, 0.8196, 0.791, 0.8196, 0.7976, 0.8196, 0.8262, 0.8196, 0.8328, 0.8196, 0.8613, 0.8196, 0.8679, 0.8196, 0.9058, 0.8018, 0.9058, 0.8018, 0.6182, 0.8196, 0.6182, 0.8196, 0.6561, 0.8196, 0.6626, 0.8196, 0.6912, 0.8196, 0.6978, 0.8196, 0.7264, 0.8196, 0.7329, 0.8196, 0.7579, 0.5943, 0.6193, 0.6636, 0.6193, 0.6636, 0.6346, 0.6636, 0.6636, 0.6636, 0.6702, 0.6636, 0.6988, 0.6636, 0.7053, 0.6636, 0.7339, 0.6636, 0.7405, 0.6636, 0.7654, 0.6636, 0.7737, 0.6636, 0.7986, 0.6636, 0.8052, 0.6636, 0.8337, 0.6636, 0.8403, 0.6636, 0.8689, 0.6636, 0.8755, 0.6636, 0.9045, 0.6636, 0.9198, 0.5943, 0.9198, 0.5943, 0.8988, 0.5943, 0.6403, 0.1485, 0.8018, 0.141, 0.8018, 0.141, 0.6831, 0.1485, 0.6831, 0.8739, 0.201, 0.8739, 0.2314, 0.8659, 0.2313, 0.8661, 0.201, 0.438, 0.8488, 0.4348, 0.848, 0.4315, 0.8472, 0.4315, 0.668, 0.438, 0.668, 0.6927, 0.7654, 0.6927, 0.7737, 0.6927, 0.7923, 0.6934, 0.7986, 0.6942, 0.8052, 0.6975, 0.8337, 0.698, 0.8378, 0.698, 0.8378, 0.6986, 0.8403, 0.7052, 0.8689, 0.7067, 0.8755, 0.7085, 0.8834, 0.7154, 0.9045, 0.7204, 0.9198, 0.7002, 0.9198, 0.6883, 0.8834, 0.6778, 0.8378, 0.6724, 0.7923, 0.6724, 0.7468, 0.6778, 0.7012, 0.6857, 0.6669, 0.6883, 0.6557, 0.6952, 0.6346, 0.7002, 0.6193, 0.7204, 0.6193, 0.7154, 0.6346, 0.7085, 0.6557, 0.7067, 0.6636, 0.7052, 0.6702, 0.6987, 0.6988, 0.698, 0.7013, 0.698, 0.7012, 0.6975, 0.7053, 0.6942, 0.7339, 0.6934, 0.7405, 0.6927, 0.7468, 0.8945, 0.1423, 0.8945, 0.1851, 0.894, 0.2282, 0.8929, 0.2721, 0.8921, 0.3149, 0.8728, 0.32, 0.8731, 0.3043, 0.8734, 0.277, 0.8735, 0.2745, 0.8735, 0.271, 0.8735, 0.2675, 0.8739, 0.2379, 0.8739, 0.2314, 0.8739, 0.201, 0.874, 0.194, 0.8741, 0.1861, 0.874, 0.1679, 0.8739, 0.1594, 0.8741, 0.1413, 0.874, 0.1333, 0.874, 0.1263, 0.8742, 0.09602, 0.8742, 0.08963, 0.8742, 0.07304, 0.8742, 0.05998, 0.8743, 0.05653, 0.8743, 0.05653, 0.8743, 0.05309, 0.8743, 0.05049, 0.8743, 0.02326, 0.8742, 0.007686, 0.8933, 0.01295, 0.8935, 0.05558, 0.8942, 0.09923, 0.11, 0.6831, 0.1175, 0.6831, 0.1175, 0.8033, 0.11, 0.8033, 0.141, 0.9179, 0.141, 0.8036, 0.1485, 0.8036, 0.1485, 0.9179, 0.9144, 0.6495, 0.922, 0.6495, 0.922, 0.7556, 0.9144, 0.7556, 0.9079, 0.7571, 0.9003, 0.7571, 0.9003, 0.6495, 0.9079, 0.6495, 0.1269, 0.8036, 0.1344, 0.8036, 0.1344, 0.9189, 0.1269, 0.9189, 0.1269, 0.6831, 0.1344, 0.6831, 0.1344, 0.8025, 0.1269, 0.8025, 0.8991, 0.5423, 0.9066, 0.5423, 0.9066, 0.6397, 0.8991, 0.6397, 0.6636, 0.7405, 0.6712, 0.7405, 0.6712, 0.7654, 0.6636, 0.7654, 0.6712, 0.7339, 0.6636, 0.7339, 0.6636, 0.7053, 0.6712, 0.7053, 0.6712, 0.6702, 0.6712, 0.6988, 0.6636, 0.6988, 0.6636, 0.6702, 0.6713, 0.6258, 0.6712, 0.6636, 0.6636, 0.6636, 0.6636, 0.6346, 0.6712, 0.6346, 0.8457, 0.3533, 0.8531, 0.3515, 0.8584, 0.3732, 0.851, 0.3749, 0.8587, 0.4181, 0.8536, 0.3892, 0.8611, 0.3879, 0.8661, 0.4168, 0.8617, 0.4528, 0.8593, 0.4241, 0.8668, 0.4235, 0.8692, 0.4521, 0.8701, 0.484, 0.8625, 0.484, 0.8625, 0.4653, 0.8701, 0.4652, 0.4239, 0.8472, 0.4239, 0.668, 0.4315, 0.668, 0.4315, 0.8472, 0.3653, 0.668, 0.3728, 0.668, 0.3726, 0.8557, 0.365, 0.8557, 0.3066, 0.668, 0.3142, 0.668, 0.3142, 0.8607, 0.3066, 0.8607, 0.2756, 0.8625, 0.2756, 0.668, 0.2831, 0.668, 0.2831, 0.8625, 0.3, 0.8615, 0.2925, 0.8615, 0.2925, 0.668, 0.3, 0.668, 0.3593, 0.8571, 0.3517, 0.8571, 0.3512, 0.668, 0.3587, 0.668, 0.4174, 0.8488, 0.4098, 0.8488, 0.4098, 0.668, 0.4174, 0.668, 0.06991, 0.1859, 0.07642, 0.1859, 0.07642, 0.2208, 0.06991, 0.2208, 0.4796, 0.1694, 0.4796, 0.139, 0.4796, 0.13, 0.4796, 0.09969, 0.4796, 0.09069, 0.4796, 0.06035, 0.4796, 0.05135, 0.4796, 0.01651, 0.4796, 0.0005529, 0.4974, 0.0005528, 0.4974, 0.6669, 0.4796, 0.6669, 0.4796, 0.2258, 0.4796, 0.2132, 0.4796, 0.1784, 0.2357, 0.6809, 0.2374, 0.8981, 0.2306, 0.8983, 0.2316, 0.681, 0.8731, 0.3043, 0.8658, 0.3042, 0.8658, 0.277, 0.8734, 0.277, 0.2537, 0.6762, 0.2587, 0.7127, 0.2519, 0.7136, 0.247, 0.6775, 0.2584, 0.7237, 0.2586, 0.7553, 0.2518, 0.7553, 0.2517, 0.7238, 0.2515, 0.7964, 0.2516, 0.765, 0.2583, 0.765, 0.2583, 0.7964, 0.2518, 0.8367, 0.2516, 0.8056, 0.2583, 0.8056, 0.2584, 0.8367, 0.2587, 0.8817, 0.252, 0.8817, 0.2518, 0.846, 0.2585, 0.8459, 0.874, 0.194, 0.8661, 0.194, 0.866, 0.186, 0.8741, 0.1861, 0.8663, 0.1679, 0.874, 0.1679, 0.8741, 0.1861, 0.866, 0.186, 0.7535, 0.6193, 0.7215, 0.6193, 0.7215, 0.6193, 0.9994, 0.4883, 0.9994, 0.5093, 0.8991, 0.5093, 0.8991, 0.4883, 0.3179, 0.9006, 0.3179, 0.9325, 0.3141, 0.9298, 0.3141, 0.9032, 0.2928, 0.9325, 0.2928, 0.9006, 0.2966, 0.9032, 0.2966, 0.9298, 0.9994, 0.4564, 0.9994, 0.4883, 0.8991, 0.4883, 0.8991, 0.4564, 0.0005528, 0.9292, 0.0005528, 0.9082, 0.1009, 0.9082, 0.1009, 0.9292, 0.9994, 0.5093, 0.9994, 0.5412, 0.8991, 0.5412, 0.8991, 0.5093, 0.0005528, 0.9082, 0.0005528, 0.8763, 0.1009, 0.8763, 0.1009, 0.9082, 0.9994, 0.4353, 0.9994, 0.4564, 0.8991, 0.4564, 0.8991, 0.4353, 0.0005528, 0.8763, 0.0005528, 0.8552, 0.1009, 0.8552, 0.1009, 0.8763, 0.0005528, 0.9612, 0.0005528, 0.9292, 0.1009, 0.9292, 0.1009, 0.9612, 0.2966, 0.9032, 0.3141, 0.9032, 0.3141, 0.9298, 0.2966, 0.9298, 0.09798, 0.8353, 0.09798, 0.8087, 0.1155, 0.8087, 0.1155, 0.8353, 0.1193, 0.806, 0.1193, 0.8379, 0.1155, 0.8353, 0.1155, 0.8087, 0.09417, 0.8379, 0.09417, 0.806, 0.09798, 0.8087, 0.09798, 0.8353, 0.2949, 0.899, 0.3159, 0.899, 0.3141, 0.9032, 0.2966, 0.9032, 0.1173, 0.8396, 0.09622, 0.8396, 0.09798, 0.8353, 0.1155, 0.8353, 0.3159, 0.9341, 0.2949, 0.9341, 0.2966, 0.9298, 0.3141, 0.9298, 0.09622, 0.8044, 0.1173, 0.8044, 0.1155, 0.8087, 0.09798, 0.8087, 0.8673, 0.908, 0.8457, 0.908, 0.8457, 0.6495, 0.8673, 0.6495, 0.8233, 0.6171, 0.8236, 0.6169, 0.8018, 0.6171, 0.8021, 0.0005528, 0.8236, 0.0005638, 0.8233, 0.6171, 0.8236, 0.0005638, 0.8446, 0.0005634, 0.8446, 0.6169, 0.8236, 0.6169, 0.1557, 0.4492, 0.1557, 0.4618, 0.1557, 0.4966, 0.1557, 0.5056, 0.1557, 0.536, 0.1557, 0.545, 0.1557, 0.5753, 0.1557, 0.5843, 0.1557, 0.6147, 0.1557, 0.6236, 0.1557, 0.6585, 0.1557, 0.6744, 0.08632, 0.682, 0.08632, 0.6501, 0.08632, 0.03245, 0.08632, 0.0005528, 0.1557, 0.008099, 0.08632, 0.0005528, 0.1557, 0.0005528, 0.1557, 0.008099, 0.1933, 0.668, 0.1949, 0.6724, 0.1956, 0.6748, 0.1958, 0.677, 0.1957, 0.6791, 0.1951, 0.6809, 0.1838, 0.6775, 0.1557, 0.6744, 0.1557, 0.682, 0.08632, 0.682, 0.09307, 0.6831, 0.09307, 0.7711, 0.09307, 0.8498, 0.08552, 0.8498, 0.08552, 0.6831, 0.9259, 0.0005528, 0.9259, 0.09296, 0.9183, 0.09296, 0.9183, 0.0005528, 0.08552, 0.6831, 0.08552, 0.8498, 0.07021, 0.8541, 0.07021, 0.6831, 0.9183, 0.0005528, 0.9183, 0.09296, 0.903, 0.09795, 0.903, 0.0005528, 0.9009, 0.0555, 0.8935, 0.05558, 0.8933, 0.01295, 0.9007, 0.01291, 0.9009, 0.0555, 0.9016, 0.09915, 0.8942, 0.09923, 0.8935, 0.05558, 0.1557, 0.4492, 0.1557, 0.008099, 0.171, 0.007945, 0.1622, 0.008099, 0.1622, 0.4492, 0.2843, 0.9516, 0.2843, 0.8636, 0.2908, 0.8636, 0.2908, 0.9516, 0.903, 0.09906, 0.9095, 0.09906, 0.9095, 0.1871, 0.903, 0.1871, 0.2688, 0.9516, 0.2688, 0.8636, 0.2753, 0.8636, 0.2753, 0.9516, 0.7626, 0.9669, 0.7626, 0.8789, 0.7692, 0.8789, 0.7692, 0.9669, 0.9414, 0.955, 0.9414, 0.867, 0.9479, 0.867, 0.9479, 0.955, 0.7305, 0.9669, 0.7305, 0.8789, 0.737, 0.8789, 0.737, 0.9669, 0.7921, 0.6193, 0.7986, 0.6193, 0.7986, 0.7073, 0.7921, 0.7073, 0.9569, 0.955, 0.9569, 0.867, 0.9634, 0.867, 0.9634, 0.955, 0.04736, 0.7711, 0.04736, 0.6831, 0.05387, 0.6831, 0.06267, 0.6831, 0.06267, 0.8541, 0.04736, 0.8498, 0.1951, 0.6809, 0.1957, 0.6791, 0.1987, 0.6792, 0.1992, 0.681, 0.1557, 0.536, 0.1557, 0.5056, 0.1622, 0.5056, 0.1622, 0.536, 0.2015, 0.6682, 0.1997, 0.6725, 0.1949, 0.6724, 0.1933, 0.668, 0.1997, 0.6725, 0.199, 0.6749, 0.1956, 0.6748, 0.1949, 0.6724, 0.199, 0.6749, 0.1986, 0.6771, 0.1958, 0.677, 0.1956, 0.6748, 0.1986, 0.6771, 0.1987, 0.6792, 0.1957, 0.6791, 0.1958, 0.677, 0.06267, 0.8541, 0.06267, 0.6831, 0.07021, 0.6831, 0.07021, 0.8541, 0.9221, 0.09906, 0.9221, 0.1871, 0.9095, 0.1871, 0.9095, 0.09906, 0.8366, 0.7074, 0.8366, 0.7954, 0.8207, 0.7954, 0.8207, 0.7074, 0.9287, 0.09906, 0.9287, 0.1871, 0.9221, 0.1871, 0.9221, 0.09906, 0.9413, 0.1871, 0.9287, 0.1871, 0.9287, 0.09906, 0.9413, 0.09906, 0.7921, 0.7073, 0.7761, 0.7073, 0.7761, 0.6193, 0.7921, 0.6193, 0.2688, 0.9516, 0.2598, 0.9516, 0.2598, 0.8636, 0.2688, 0.8636, 0.2843, 0.9516, 0.2753, 0.9516, 0.2753, 0.8636, 0.2843, 0.8636, 0.7626, 0.9669, 0.7536, 0.9669, 0.7536, 0.8789, 0.7626, 0.8789, 0.7781, 0.9669, 0.7692, 0.9669, 0.7692, 0.8789, 0.7781, 0.8789, 0.7305, 0.9669, 0.7215, 0.9669, 0.7215, 0.8789, 0.7305, 0.8789, 0.746, 0.9669, 0.737, 0.9669, 0.737, 0.8789, 0.746, 0.8789, 0.9414, 0.955, 0.9324, 0.955, 0.9324, 0.867, 0.9414, 0.867, 0.9569, 0.955, 0.9479, 0.955, 0.9479, 0.867, 0.9569, 0.867, 0.9016, 0.09915, 0.9019, 0.1423, 0.8945, 0.1423, 0.8942, 0.09923, 0.2148, 0.8981, 0.2002, 0.8982, 0.1992, 0.681, 0.1987, 0.6792, 0.1986, 0.6771, 0.199, 0.6749, 0.1997, 0.6725, 0.2015, 0.6682, 0.2105, 0.6781, 0.2148, 0.7139, 0.2147, 0.724, 0.2148, 0.7555, 0.2146, 0.7652, 0.2145, 0.7966, 0.2146, 0.8058, 0.2147, 0.8369, 0.2147, 0.8461, 0.2148, 0.8818, 0.1788, 0.8819, 0.179, 0.8461, 0.179, 0.8369, 0.1792, 0.8058, 0.1792, 0.7965, 0.1792, 0.7651, 0.179, 0.7554, 0.1791, 0.7238, 0.1789, 0.7136, 0.1838, 0.6775, 0.1951, 0.6809, 0.1934, 0.8984, 0.1787, 0.8983, 0.8663, 0.08958, 0.8668, 0.0599, 0.8743, 0.05995, 0.8742, 0.07305, 0.8741, 0.08967, 0.5679, 0.7339, 0.5679, 0.7054, 0.5754, 0.7054, 0.5754, 0.7339, 0.5679, 0.6702, 0.5754, 0.6702, 0.5754, 0.6988, 0.5679, 0.6988, 0.7781, 0.9669, 0.7781, 0.8789, 0.7847, 0.8789, 0.7847, 0.9669, 0.746, 0.9669, 0.746, 0.8789, 0.7525, 0.8789, 0.7525, 0.9669, 0.1557, 0.5753, 0.1557, 0.545, 0.1622, 0.545, 0.1622, 0.5753, 0.1557, 0.6147, 0.1557, 0.5843, 0.1622, 0.5843, 0.1622, 0.6147, 0.757, 0.6182, 0.4985, 0.6182, 0.4985, 0.0005528, 0.757, 0.0005528, 0.8859, 0.6034, 0.877, 0.641, 0.8696, 0.6392, 0.8785, 0.6019, 0.8493, 0.6408, 0.8696, 0.6392, 0.8702, 0.6468, 0.8499, 0.6484, 0.8761, 0.0005528, 0.8953, 0.005774, 0.8933, 0.01295, 0.8742, 0.007686, 0.9412, 0.09795, 0.9259, 0.09296, 0.9259, 0.0005528, 0.9412, 0.0005528, 0.5754, 0.6346, 0.5754, 0.6636, 0.5679, 0.6636, 0.5679, 0.6346, 0.775, 0.6193, 0.775, 0.8778, 0.7535, 0.8778, 0.7535, 0.6193, 0.2756, 0.8625, 0.2673, 0.8625, 0.2673, 0.668, 0.2756, 0.668, 0.1557, 0.6585, 0.1557, 0.6236, 0.1622, 0.6236, 0.1622, 0.6585, 0.8992, 0.6495, 0.8992, 0.908, 0.8673, 0.908, 0.8673, 0.6495, 0.5679, 0.7654, 0.5679, 0.7405, 0.5754, 0.7405, 0.5754, 0.7654, 0.8903, 0.5109, 0.8979, 0.5112, 0.8939, 0.5571, 0.8864, 0.5561, 0.8939, 0.5571, 0.8859, 0.6034, 0.8785, 0.6019, 0.8864, 0.5561, 0.1584, 0.6831, 0.1584, 0.6831, 0.1584, 0.6831, 0.4467, 0.668, 0.4533, 0.668, 0.4533, 0.8488, 0.4467, 0.8472, 0.9079, 0.7582, 0.9144, 0.7582, 0.9144, 0.8659, 0.9079, 0.8644, 0.922, 0.7582, 0.9286, 0.7582, 0.9286, 0.8644, 0.922, 0.8659, 0.388, 0.668, 0.3946, 0.668, 0.3946, 0.8571, 0.3888, 0.8557, 0.4021, 0.668, 0.4087, 0.668, 0.4079, 0.8557, 0.4021, 0.8571, 0.3294, 0.668, 0.3359, 0.668, 0.3359, 0.8615, 0.3294, 0.8607, 0.4901, 0.668, 0.4967, 0.668, 0.4967, 0.7867, 0.4901, 0.7874, 0.3435, 0.668, 0.3501, 0.668, 0.3501, 0.8607, 0.3435, 0.8615, 0.476, 0.668, 0.4826, 0.668, 0.4826, 0.7874, 0.476, 0.7867, 0.4785, 0.9034, 0.4785, 0.9034, 0.476, 0.9028, 0.476, 0.7885, 0.4826, 0.7885, 0.4826, 0.9038, 0.4901, 0.9038, 0.4901, 0.7885, 0.4967, 0.7885, 0.4967, 0.9028, 0.4942, 0.9034, 0.4942, 0.9034, 0.1584, 0.6831, 0.1584, 0.6831, 0.1584, 0.6831, 0.1584, 0.6831, 0.1584, 0.6831, 0.1584, 0.6833, 0.1584, 0.6835, 0.1584, 0.6836, 0.1584, 0.6836, 0.1584, 0.6831, 0.1584, 0.6831, 0.1584, 0.6831, 0.1584, 0.6832, 0.4685, 0.7867, 0.4685, 0.668, 0.476, 0.668, 0.476, 0.7867, 0.874, 0.1263, 0.8662, 0.1263, 0.8662, 0.09599, 0.8742, 0.09602, 0.4608, 0.8488, 0.4608, 0.668, 0.4674, 0.668, 0.4674, 0.8472, 0.4641, 0.848, 0.4641, 0.848, 0.1017, 0.6831, 0.11, 0.6831, 0.11, 0.8033, 0.1017, 0.8033, 0.4596, 0.0005528, 0.4596, 0.6669, 0.1721, 0.6669, 0.1721, 0.0005528, 0.1017, 0.6831, 0.1017, 0.8033, 0.09417, 0.8033, 0.09417, 0.6831, 0.476, 0.9028, 0.4685, 0.9028, 0.4685, 0.7885, 0.476, 0.7885, 0.9079, 0.7582, 0.9079, 0.8644, 0.9003, 0.8644, 0.9003, 0.7582, 0.9144, 0.8659, 0.9144, 0.7582, 0.922, 0.7582, 0.922, 0.8659, 0.4901, 0.7885, 0.4901, 0.9038, 0.4826, 0.9038, 0.4826, 0.7885, 0.4901, 0.668, 0.4901, 0.7874, 0.4826, 0.7874, 0.4826, 0.668, 0.9487, 0.0005528, 0.9487, 0.09795, 0.9412, 0.09795, 0.9412, 0.0005528, 0.6636, 0.7986, 0.6636, 0.7737, 0.6712, 0.7737, 0.6712, 0.7986, 0.6712, 0.8052, 0.6712, 0.8337, 0.6636, 0.8337, 0.6636, 0.8052, 0.6712, 0.8689, 0.6636, 0.8689, 0.6636, 0.8403, 0.6712, 0.8403, 0.6713, 0.9133, 0.6712, 0.9045, 0.6636, 0.9045, 0.6636, 0.8755, 0.6712, 0.8755, 0.8457, 0.6234, 0.8508, 0.6017, 0.8583, 0.6033, 0.8531, 0.6251, 0.8584, 0.5583, 0.8658, 0.5596, 0.8609, 0.5885, 0.8534, 0.5872, 0.8616, 0.5235, 0.8691, 0.5242, 0.8666, 0.5528, 0.8591, 0.5522, 0.8701, 0.4923, 0.8701, 0.5111, 0.8625, 0.5109, 0.8625, 0.4923, 0.4467, 0.8472, 0.4391, 0.8472, 0.4391, 0.668, 0.4467, 0.668, 0.388, 0.668, 0.3888, 0.8557, 0.3813, 0.8558, 0.3805, 0.6681, 0.3294, 0.668, 0.3294, 0.8607, 0.3218, 0.8607, 0.3218, 0.668, 0.2673, 0.8625, 0.2598, 0.8625, 0.2598, 0.668, 0.2673, 0.668, 0.3359, 0.8615, 0.3359, 0.668, 0.3435, 0.668, 0.3435, 0.8615, 0.3946, 0.8571, 0.3946, 0.668, 0.4021, 0.668, 0.4021, 0.8571, 0.4533, 0.8488, 0.4533, 0.668, 0.4608, 0.668, 0.4608, 0.8488, 0.1557, 0.4966, 0.1557, 0.4618, 0.1622, 0.4618, 0.1622, 0.4966, 0.4607, 0.4981, 0.4607, 0.4891, 0.4607, 0.4542, 0.4607, 0.4416, 0.4607, 0.0005528, 0.4785, 0.0005528, 0.4785, 0.6669, 0.4607, 0.6669, 0.4607, 0.6509, 0.4607, 0.6161, 0.4607, 0.6071, 0.4607, 0.5768, 0.4607, 0.5678, 0.4607, 0.5374, 0.4607, 0.5284, 0.1951, 0.6809, 0.1992, 0.681, 0.2002, 0.8982, 0.1934, 0.8984, 0.8743, 0.02326, 0.8743, 0.05049, 0.8743, 0.05309, 0.8668, 0.05307, 0.8667, 0.05045, 0.867, 0.02323, 0.1771, 0.6762, 0.1838, 0.6775, 0.1789, 0.7136, 0.1721, 0.7127, 0.1723, 0.7238, 0.1791, 0.7238, 0.179, 0.7554, 0.1722, 0.7554, 0.1792, 0.7965, 0.1725, 0.7965, 0.1725, 0.7651, 0.1792, 0.7651, 0.179, 0.8369, 0.1723, 0.8369, 0.1725, 0.8057, 0.1792, 0.8058, 0.1721, 0.8819, 0.1723, 0.8461, 0.179, 0.8461, 0.1788, 0.8819, 0.874, 0.1333, 0.8741, 0.1413, 0.8661, 0.1412, 0.8662, 0.1333, 0.8662, 0.1594, 0.8661, 0.1412, 0.8741, 0.1413, 0.8739, 0.1594, 0.7535, 0.6193, 0.7535, 0.8778, 0.7215, 0.8778, 0.7215, 0.6193, 0.8991, 0.3813, 0.9994, 0.3813, 0.9994, 0.4023, 0.8991, 0.4023, 0.903, 0.279, 0.9068, 0.2817, 0.9068, 0.3082, 0.903, 0.3109, 0.9282, 0.3109, 0.9244, 0.3082, 0.9244, 0.2817, 0.9282, 0.279, 0.8991, 0.3494, 0.9994, 0.3494, 0.9994, 0.3813, 0.8991, 0.3813, 0.3512, 0.8902, 0.4516, 0.8902, 0.4516, 0.9112, 0.3512, 0.9112, 0.8991, 0.4023, 0.9994, 0.4023, 0.9994, 0.4342, 0.8991, 0.4342, 0.3512, 0.9112, 0.4516, 0.9112, 0.4516, 0.9431, 0.3512, 0.9431, 0.8991, 0.3283, 0.9994, 0.3283, 0.9994, 0.3494, 0.8991, 0.3494, 0.3512, 0.9431, 0.4516, 0.9431, 0.4516, 0.9642, 0.3512, 0.9642, 0.3512, 0.8582, 0.4516, 0.8582, 0.4516, 0.8902, 0.3512, 0.8902, 0.9244, 0.2817, 0.9244, 0.3082, 0.9068, 0.3082, 0.9068, 0.2817, 0.3141, 0.8935, 0.2966, 0.8935, 0.2966, 0.8669, 0.3141, 0.8669, 0.2928, 0.8643, 0.2966, 0.8669, 0.2966, 0.8935, 0.2928, 0.8962, 0.3179, 0.8962, 0.3141, 0.8935, 0.3141, 0.8669, 0.3179, 0.8643, 0.9261, 0.2774, 0.9244, 0.2817, 0.9068, 0.2817, 0.9051, 0.2774, 0.2949, 0.8978, 0.2966, 0.8935, 0.3141, 0.8935, 0.3159, 0.8978, 0.9051, 0.3125, 0.9068, 0.3082, 0.9244, 0.3082, 0.9261, 0.3125, 0.3159, 0.8626, 0.3141, 0.8669, 0.2966, 0.8669, 0.2949, 0.8626, 0.2831, 0.8625, 0.2831, 0.668, 0.2914, 0.668, 0.2914, 0.8625, 0.5754, 0.8755, 0.5754, 0.8689, 0.5754, 0.8403, 0.5754, 0.8338, 0.5754, 0.8052, 0.5754, 0.7986, 0.5754, 0.7737, 0.5754, 0.7654, 0.5754, 0.7405, 0.5754, 0.7339, 0.5754, 0.7054, 0.5754, 0.6988, 0.5754, 0.6702, 0.5754, 0.6636, 0.5754, 0.6346, 0.5754, 0.6258, 0.5932, 0.6258, 0.5932, 0.9133, 0.5754, 0.9133, 0.5754, 0.9045, 0.1175, 0.8033, 0.1175, 0.6831, 0.1258, 0.6831, 0.1258, 0.8033, 0.8734, 0.277, 0.8658, 0.277, 0.8659, 0.2744, 0.8735, 0.2745, 0.1562, 0.6908, 0.1562, 0.6916, 0.1562, 0.6837, 0.1562, 0.6831, 0.1562, 0.6844, 0.8583, 0.6033, 0.8508, 0.6017, 0.8524, 0.5938, 0.8597, 0.5952, 0.851, 0.3749, 0.8584, 0.3732, 0.8599, 0.3813, 0.8526, 0.3827])
me_cube_002.update()

# ---- objects
ob_bed_frame_orig = bpy.data.objects.new('Bed Frame Orig', me_cube_001)
ob_bed_frame_orig_001 = bpy.data.objects.new('Bed Frame Orig.001', me_cube_002)

# ---- transforms, parenting, visibility, modifiers, constraints
ob_bed_frame_orig.location = (0.0, 0.0, 0.0)
_m = ob_bed_frame_orig.modifiers.new('Mirror', 'MIRROR')
ob_bed_frame_orig_001.location = (0.0, 0.0, 0.0)

# ---- collection membership
col_collection.objects.link(ob_bed_frame_orig)
col_collection.objects.link(ob_bed_frame_orig_001)

# ---- scene / render settings (as saved in the file)
scene.frame_start = 1; scene.frame_end = 250; scene.frame_set(1)
scene.render.engine = 'BLENDER_EEVEE_NEXT'
scene.render.bake_bias = 0.0
scene.render.bake_samples = 0
scene.cycles.sampling_pattern = 'TABULATED_SOBOL'
scene.eevee.use_volume_custom_range = False
bpy.context.view_layer.update()

# ---- added for rendering (the .blend has no active camera and no usable light): camera, sun
cam_auto = bpy.data.cameras.new('AutoCamera')
cam_auto.lens = 50.0
cam_auto.sensor_width = 36.0
cam_auto.clip_end = 1000.0
ob_auto_camera = bpy.data.objects.new('AutoCamera', cam_auto)
scene.collection.objects.link(ob_auto_camera)
ob_auto_camera.location = (1.68017, -1.90452, 1.76407)
ob_auto_camera.rotation_euler = (1.09748, -7.21219e-08, 0.694738)
scene.camera = ob_auto_camera
light_auto_sun = bpy.data.lights.new('AutoSun', 'SUN')
light_auto_sun.energy = 3.0
light_auto_sun.angle = 0.0523599
ob_auto_sun = bpy.data.objects.new('AutoSun', light_auto_sun)
scene.collection.objects.link(ob_auto_sun)
ob_auto_sun.rotation_euler = (0.872665, 0.174533, 0.523599)
bpy.context.view_layer.update()
